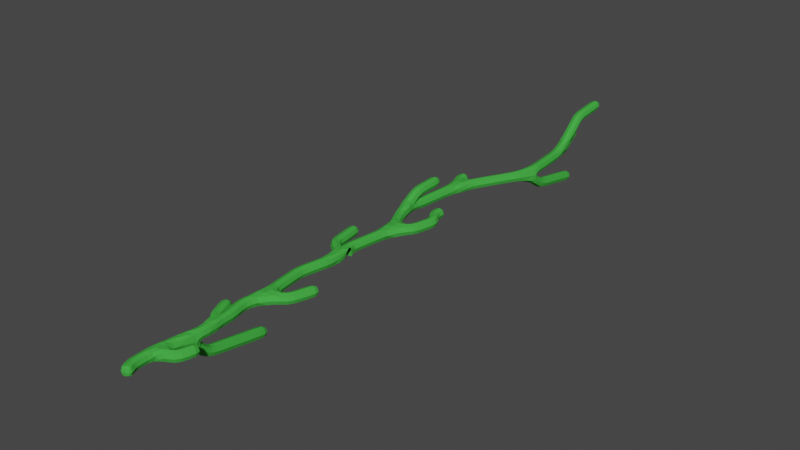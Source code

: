 # Source: seagrass2.blend  (saved by Blender 2.82.7; exported with 4.5.12 LTS)
import bpy
from mathutils import Matrix  # noqa: F401  (used for matrix-valued properties, if any)

bpy.ops.wm.read_factory_settings(use_empty=True)
scene = bpy.context.scene
scene.name = 'Scene'

# ---- collections
col_collection = bpy.data.collections.new('Collection'); scene.collection.children.link(col_collection)

# ---- materials (node trees are filled in below, after node groups)
mat_material_001 = bpy.data.materials.new('Material.001')
mat_material_001.use_transparent_shadow = False
mat_material_001.diffuse_color = (0.05596, 0.42, 0.05566, 1.0)

# ---- material node trees

# ---- world
world_world = bpy.data.worlds.new('World'); scene.world = world_world
world_world.use_nodes = True; world_world.node_tree.nodes.clear()
_N = world_world.node_tree.nodes; _L = world_world.node_tree.links
n0 = _N.new('ShaderNodeOutputWorld'); n0.name = 'World Output'; n0.location = (300, 300)
n1 = _N.new('ShaderNodeBackground'); n1.name = 'Background'; n1.location = (10, 300)
n1.inputs[0].default_value = (0.05088, 0.05088, 0.05088, 1.0)
_L.new(n1.outputs[0], n0.inputs[0])
n0.is_active_output = True
world_world.color = (0.05088, 0.05088, 0.05088)
world_world.use_sun_shadow = False
world_world.sun_shadow_jitter_overblur = 0.0

# ---- meshes
me_vert_001 = bpy.data.meshes.new('Vert.001')
me_vert_001.from_pydata([(-0.1405, 0.002343, 0.125), (-0.1405, 0.002343, -0.125), (0.08381, 0.1128, -0.125), (0.08381, 0.1128, 0.125), (-0.3708, 0.4398, 0.1667), (-0.3708, 0.4398, -0.1667), (-0.05027, 0.5224, -0.1667), (-0.05027, 0.5224, 0.1667), (-0.3813, 5.505, 0.1667), (-0.3813, 5.505, -0.1667), (-0.05076, 5.509, -0.1667), (-0.05076, 5.509, 0.1667), (-0.4673, 8.513, 0.1667), (-0.4673, 8.513, -0.1667), (-0.1356, 8.5, -0.1667), (-0.1356, 8.5, 0.1667), (-0.3378, 11.04, 0.1667), (-0.35, 10.95, -0.25), (0.05038, 11.08, -0.25), (0.06883, 11.03, 0.1667), (0.0607, 27.29, 0.125), (0.0607, 27.29, -0.125), (0.2967, 27.37, -0.125), (0.2967, 27.37, 0.125), (0.6076, 1.633, -0.1667), (0.6076, 1.633, 0.1667), (0.3856, 1.858, 0.1667), (0.3856, 1.858, -0.1667), (0.8528, 2.445, -0.125), (0.8528, 2.445, 0.125), (0.6091, 2.501, 0.125), (0.6091, 2.501, -0.125), (-0.4548, 4.173, 0.1667), (-0.4548, 4.173, -0.1667), (-0.1766, 4.373, -0.1667), (-0.1766, 4.373, 0.1667), (-0.8425, 5.154, 0.125), (-0.8425, 5.154, -0.125), (-0.6104, 5.247, -0.125), (-0.6104, 5.247, 0.125), (0.8346, 6.741, -0.1667), (0.8346, 6.741, 0.1667), (0.5775, 6.947, 0.1667), (0.5775, 6.947, -0.1667), (1.22, 7.916, -0.125), (1.22, 7.916, 0.125), (0.9807, 7.988, 0.125), (0.9807, 7.988, -0.125), (-0.9614, 11.06, 0.1667), (-0.9614, 11.06, -0.1667), (-0.6765, 11.22, -0.1667), (-0.6765, 11.22, 0.1667), (-1.187, 12.53, 0.125), (-1.187, 12.53, -0.125), (-0.9396, 12.56, -0.125), (-0.9396, 12.56, 0.125), (0.8483, 13.99, -0.1667), (0.8483, 13.99, 0.1667), (0.5541, 14.16, 0.1667), (0.5541, 14.16, -0.1667), (1.107, 15.12, -0.1667), (1.107, 15.12, 0.1667), (0.7866, 15.06, 0.1667), (0.7866, 15.06, -0.1667), (-0.8055, 19.06, 0.1667), (-0.8055, 19.06, -0.1667), (-0.4917, 19.17, -0.1667), (-0.4917, 19.17, 0.1667), (0.8429, 15.67, -0.1667), (0.8429, 15.67, 0.1667), (0.5275, 15.57, 0.1667), (0.5275, 15.57, -0.1667), (-0.8037, 19.55, 0.125), (-0.8037, 19.55, -0.125), (-0.5537, 19.55, -0.125), (-0.5537, 19.55, 0.125), (0.7789, 16.07, -0.125), (0.7789, 16.07, 0.125), (0.5289, 16.06, 0.125), (0.5289, 16.06, -0.125), (1.138, 22.64, -0.9136), (1.472, 22.64, -0.9136), (1.472, 22.77, -0.6111), (1.138, 22.77, -0.6111), (1.18, 25.12, -1.372), (1.43, 25.12, -1.372), (1.43, 25.17, -1.126), (1.18, 25.17, -1.126), (1.197, 26.22, 1.423), (0.8634, 26.22, 1.423), (0.8634, 26.35, 1.126), (1.197, 26.35, 1.126), (1.155, 27.93, 1.612), (0.905, 27.93, 1.612), (0.905, 27.95, 1.363), (1.155, 27.95, 1.363), (-0.5166, 16.15, 0.6795), (-0.8499, 16.15, 0.6795), (-0.8499, 16.23, 0.3602), (-0.5166, 16.23, 0.3602), (-0.5582, 17.47, 0.7067), (-0.8082, 17.47, 0.7067), (-0.8082, 17.48, 0.4568), (-0.5582, 17.48, 0.4568), (-0.2163, 3.452, -1.056), (0.1171, 3.452, -1.056), (0.1171, 3.606, -0.7671), (-0.2163, 3.606, -0.7671), (-0.1746, 6.245, -1.564), (0.07542, 6.245, -1.564), (0.07542, 6.288, -1.318), (-0.1746, 6.288, -1.318), (-0.2648, 0.1619, 0.1667), (-0.2648, 0.1619, -0.1667), (0.03817, 0.2985, -0.1667), (0.03817, 0.2985, 0.1667), (-0.4088, 0.8012, 0.1667), (-0.4088, 0.8012, -0.1667), (-0.07756, 0.828, -0.1667), (-0.07756, 0.828, 0.1667), (-0.3936, 1.263, 0.19), (-0.4232, 1.216, -0.1667), (-0.03879, 1.252, -0.1905), (-0.03596, 1.213, 0.1967), (0.06597, 1.795, -0.2045), (0.03405, 1.766, 0.2143), (-0.367, 1.86, 0.1667), (-0.3483, 1.809, -0.19), (0.03118, 2.26, -0.2332), (0.05704, 2.247, 0.16), (-0.2528, 2.375, 0.1911), (-0.3077, 2.352, -0.2078), (0.1803, 3.072, -0.2184), (0.167, 2.886, 0.1569), (-0.1707, 2.992, 0.1726), (-0.2225, 3.028, -0.2121), (0.2183, 3.467, -0.1593), (0.2032, 3.517, 0.1911), (-0.1326, 3.517, 0.1911), (-0.1183, 3.563, -0.2005), (-0.1269, 4.134, 0.2143), (-0.1457, 4.172, -0.2045), (0.1212, 4.154, -0.19), (0.1439, 4.21, 0.1667), (-0.2149, 4.635, 0.1667), (-0.2149, 4.635, -0.1667), (0.09635, 4.708, -0.1667), (0.09635, 4.708, 0.1667), (-0.3116, 5.057, 0.1667), (-0.3116, 5.057, -0.1667), (0.0141, 5.122, -0.1667), (0.0141, 5.122, 0.1667), (-0.3385, 6.009, 0.1667), (-0.3385, 6.009, -0.1667), (0.04601, 6.024, -0.2045), (0.02382, 5.982, 0.19), (-0.238, 6.654, 0.2045), (-0.275, 6.656, -0.19), (0.1808, 6.766, -0.2045), (0.1895, 6.837, 0.19), (-0.3327, 7.2, 0.1667), (-0.3327, 7.2, -0.1667), (0.003529, 7.24, -0.1667), (0.00353, 7.24, 0.1667), (-0.3864, 7.627, 0.1667), (-0.3864, 7.627, -0.1667), (-0.05559, 7.668, -0.1667), (-0.05559, 7.668, 0.1667), (-0.439, 8.058, 0.1667), (-0.439, 8.058, -0.1667), (-0.1078, 8.09, -0.1667), (-0.1078, 8.09, 0.1667), (-0.3959, 8.993, 0.1667), (-0.3959, 8.993, -0.1667), (-0.0681, 8.936, -0.1667), (-0.0681, 8.936, 0.1667), (-0.3015, 9.461, 0.1667), (-0.3015, 9.461, -0.1667), (0.02523, 9.395, -0.1667), (0.02523, 9.395, 0.1667), (-0.2184, 10.06, 0.2045), (-0.2431, 9.935, -0.1667), (0.08884, 10.0, -0.2045), (0.1066, 9.92, 0.1667), (-0.3693, 10.5, 0.1667), (-0.3147, 10.44, -0.19), (0.1204, 10.58, -0.1389), (0.1187, 10.79, 0.1667), (-0.2955, 11.55, 0.1667), (-0.2955, 11.55, -0.1667), (0.03482, 11.51, -0.1667), (0.03482, 11.51, 0.1667), (-0.2274, 12.03, 0.1667), (-0.2274, 12.03, -0.1667), (0.1027, 11.99, -0.1667), (0.1027, 11.99, 0.1667), (-0.1594, 12.51, 0.1667), (-0.1594, 12.51, -0.1667), (0.1707, 12.47, -0.1667), (0.1707, 12.47, 0.1667), (-0.129, 13.03, 0.1667), (-0.129, 13.03, -0.1667), (0.2483, 13.08, -0.2045), (0.2352, 13.03, 0.19), (-0.1515, 13.69, 0.2045), (-0.1923, 13.68, -0.19), (0.2179, 13.9, -0.2045), (0.2098, 13.98, 0.19), (-0.4192, 14.22, 0.1667), (-0.4192, 14.22, -0.1667), (-0.1138, 14.37, -0.1667), (-0.1138, 14.37, 0.1667), (-0.6289, 14.7, 0.1909), (-0.6262, 14.73, -0.1477), (-0.3198, 14.86, -0.1519), (-0.3165, 14.9, 0.2085), (-0.4506, 15.56, -0.1077), (-0.4232, 15.58, 0.1935), (-0.8281, 15.68, 0.1828), (-0.816, 15.55, -0.06776), (-0.424, 16.11, -0.1519), (-0.4213, 16.11, 0.1696), (-0.7531, 16.14, 0.1696), (-0.7558, 16.14, -0.1519), (-0.3723, 16.61, -0.1667), (-0.3723, 16.61, 0.1667), (-0.7041, 16.64, 0.1667), (-0.7041, 16.64, -0.1667), (-0.324, 17.1, -0.1667), (-0.324, 17.1, 0.1667), (-0.6557, 17.13, 0.1667), (-0.6557, 17.13, -0.1667), (-0.2756, 17.59, -0.1667), (-0.2756, 17.59, 0.1667), (-0.6074, 17.62, 0.1667), (-0.6074, 17.62, -0.1667), (-0.1556, 18.18, -0.15), (-0.2023, 18.2, 0.1967), (-0.5827, 18.14, 0.1667), (-0.5361, 18.24, -0.2045), (-0.0006631, 18.83, -0.1967), (0.04578, 18.82, 0.15), (-0.296, 19.01, 0.2045), (-0.3274, 19.02, -0.2045), (0.2735, 19.38, -0.1667), (0.2735, 19.38, 0.1667), (-0.0179, 19.53, 0.1667), (-0.0179, 19.53, -0.1667), (0.5088, 19.82, -0.1667), (0.5088, 19.82, 0.1667), (0.2157, 19.98, 0.1667), (0.2157, 19.98, -0.1667), (0.7445, 20.25, -0.1667), (0.7445, 20.25, 0.1667), (0.4514, 20.41, 0.1667), (0.4514, 20.41, -0.1667), (0.9802, 20.69, -0.1667), (0.9802, 20.69, 0.1667), (0.6871, 20.85, 0.1667), (0.6871, 20.85, -0.1667), (1.218, 21.18, -0.1964), (1.214, 21.21, 0.1607), (0.9135, 21.34, 0.1692), (0.9166, 21.38, -0.2048), (1.066, 22.03, 0.177), (1.063, 22.1, -0.1751), (1.47, 22.2, -0.1783), (1.43, 22.03, 0.1328), (1.061, 22.55, 0.1692), (1.063, 22.56, -0.1538), (1.395, 22.58, -0.1538), (1.393, 22.58, 0.1692), (1.021, 23.02, 0.1667), (1.021, 23.02, -0.1667), (1.353, 23.05, -0.1667), (1.353, 23.05, 0.1667), (0.9818, 23.48, 0.1667), (0.9818, 23.48, -0.1667), (1.314, 23.51, -0.1667), (1.314, 23.51, 0.1667), (0.9425, 23.95, 0.1667), (0.9425, 23.95, -0.1667), (1.275, 23.98, -0.1667), (1.275, 23.98, 0.1667), (0.8994, 24.45, 0.2029), (0.8837, 24.47, -0.1594), (1.238, 24.55, -0.1217), (1.236, 24.46, 0.2145), (0.7536, 25.39, 0.2249), (0.7237, 25.2, -0.1251), (1.055, 25.31, -0.165), (1.125, 25.43, 0.2168), (0.5863, 25.7, 0.1597), (0.5785, 25.69, -0.168), (0.8935, 25.8, -0.168), (0.9021, 25.8, 0.1597), (0.4285, 26.11, 0.1667), (0.4285, 26.11, -0.1667), (0.7432, 26.22, -0.1667), (0.7432, 26.22, 0.1667), (0.2805, 26.53, 0.1667), (0.2805, 26.53, -0.1667), (0.5951, 26.64, -0.1667), (0.5951, 26.64, 0.1667), (0.1324, 26.95, 0.1667), (0.1324, 26.95, -0.1667), (0.447, 27.06, -0.1667), (0.447, 27.06, 0.1667), (0.2257, 1.428, -0.1759), (0.1961, 1.392, 0.15), (0.8082, 2.084, -0.1667), (0.8082, 2.084, 0.1667), (0.4988, 2.186, 0.1667), (0.4988, 2.186, -0.1667), (-0.2219, 3.848, 0.1667), (-0.2219, 3.848, -0.1667), (-0.6338, 4.524, 0.1667), (-0.6338, 4.524, -0.1667), (-0.3313, 4.661, -0.1667), (-0.3313, 4.661, 0.1667), (-0.7766, 4.878, 0.1667), (-0.7766, 4.878, -0.1667), (-0.4672, 5.002, -0.1667), (-0.4672, 5.002, 0.1667), (0.4456, 6.407, -0.1667), (0.3738, 6.434, 0.19), (1.037, 7.168, -0.1667), (1.037, 7.168, 0.1667), (0.7278, 7.283, 0.1667), (0.7278, 7.283, -0.1667), (1.167, 7.593, -0.1667), (1.167, 7.593, 0.1667), (0.8474, 7.688, 0.1667), (0.8474, 7.688, -0.1667), (-0.09564, 10.75, -0.1667), (-0.157, 10.72, 0.2045), (-0.6633, 10.76, 0.1667), (-0.6633, 10.76, -0.1667), (-0.4422, 10.99, -0.1667), (-0.4422, 10.99, 0.1667), (-1.076, 11.47, 0.1667), (-1.076, 11.47, -0.1667), (-0.7528, 11.53, -0.1667), (-0.7528, 11.53, 0.1667), (-1.134, 11.86, 0.1667), (-1.134, 11.86, -0.1667), (-0.8037, 11.9, -0.1667), (-0.8037, 11.9, 0.1667), (-1.188, 12.24, 0.1667), (-1.188, 12.24, -0.1667), (-0.8578, 12.28, -0.1667), (-0.8578, 12.28, 0.1667), (0.5716, 13.6, -0.1667), (0.5004, 13.61, 0.19), (0.9833, 14.37, -0.1667), (0.9833, 14.37, 0.1667), (0.6643, 14.46, 0.1667), (0.6643, 14.46, -0.1667), (1.068, 14.73, -0.1667), (1.068, 14.73, 0.1667), (0.7432, 14.79, 0.1667), (0.7432, 14.79, -0.1667), (-0.6673, 18.71, 0.1667), (-0.6788, 18.73, -0.1667), (0.9707, 15.44, -0.1667), (0.9707, 15.44, 0.1667), (0.6753, 15.29, 0.1667), (0.6753, 15.29, -0.1667), (-0.8424, 19.35, 0.1667), (-0.8424, 19.35, -0.1667), (-0.5113, 19.37, -0.1667), (-0.5113, 19.37, 0.1667), (0.8212, 15.88, -0.1667), (0.8212, 15.88, 0.1667), (0.4902, 15.87, 0.1667), (0.4902, 15.87, -0.1667), (1.104, 21.86, -0.4286), (1.459, 21.85, -0.3639), (1.138, 22.25, -0.6679), (1.471, 22.25, -0.6679), (1.469, 22.44, -0.4051), (1.136, 22.43, -0.4051), (1.138, 23.08, -1.034), (1.472, 23.08, -1.034), (1.472, 23.16, -0.7105), (1.138, 23.16, -0.7105), (1.138, 23.52, -1.116), (1.472, 23.52, -1.116), (1.472, 23.58, -0.788), (1.138, 23.58, -0.788), (1.138, 23.94, -1.195), (1.472, 23.94, -1.195), (1.472, 24.0, -0.8673), (1.138, 24.0, -0.8673), (1.138, 24.37, -1.274), (1.472, 24.37, -1.274), (1.472, 24.43, -0.9466), (1.138, 24.43, -0.9466), (1.138, 24.79, -1.354), (1.472, 24.79, -1.354), (1.472, 24.86, -1.026), (1.138, 24.86, -1.026), (1.218, 25.03, 0.4094), (0.8274, 25.07, 0.409), (1.194, 25.47, 0.7825), (0.8615, 25.46, 0.7825), (0.8537, 25.69, 0.5478), (1.186, 25.69, 0.5478), (1.197, 25.82, 1.117), (0.8634, 25.82, 1.117), (0.8634, 26.03, 0.8661), (1.197, 26.03, 0.8661), (1.197, 26.69, 1.529), (0.8634, 26.69, 1.529), (0.8634, 26.74, 1.203), (1.197, 26.74, 1.203), (1.197, 27.14, 1.576), (0.8634, 27.14, 1.576), (0.8634, 27.18, 1.244), (1.197, 27.18, 1.244), (1.197, 27.59, 1.62), (0.8634, 27.59, 1.62), (0.8634, 27.62, 1.288), (1.197, 27.62, 1.288), (-0.482, 15.32, 0.3468), (-0.8395, 15.33, 0.3031), (-0.5159, 15.75, 0.5118), (-0.8492, 15.75, 0.5118), (-0.8465, 15.9, 0.2015), (-0.5133, 15.9, 0.2015), (-0.5166, 16.63, 0.7261), (-0.8499, 16.63, 0.7261), (-0.8499, 16.65, 0.3947), (-0.5166, 16.65, 0.3947), (-0.5166, 17.11, 0.7392), (-0.8499, 17.11, 0.7392), (-0.8499, 17.12, 0.406), (-0.5166, 17.12, 0.406), (-0.2107, 2.694, -0.4509), (0.1466, 2.746, -0.396), (-0.2153, 3.081, -0.7558), (0.118, 3.08, -0.7558), (0.1215, 3.302, -0.5202), (-0.2115, 3.305, -0.5202), (-0.2163, 3.943, -1.197), (0.1171, 3.943, -1.197), (0.1171, 4.018, -0.8743), (-0.2163, 4.018, -0.8743), (-0.2163, 4.433, -1.285), (0.1171, 4.433, -1.285), (0.1171, 4.491, -0.9567), (-0.2163, 4.491, -0.9567), (-0.2163, 4.914, -1.37), (0.1171, 4.914, -1.37), (0.1171, 4.972, -1.042), (-0.2163, 4.972, -1.042), (-0.2163, 5.395, -1.456), (0.1171, 5.395, -1.456), (0.1171, 5.453, -1.127), (-0.2163, 5.453, -1.127), (-0.2163, 5.876, -1.541), (0.1171, 5.876, -1.541), (0.1171, 5.935, -1.213), (-0.2163, 5.935, -1.213), (-0.2524, 10.68, 0.1667), (-0.3314, 10.65, -0.25), (0.1611, 10.79, -0.25), (0.1426, 10.84, 0.25), (0.0009423, 4.22, 0.1667), (0.0009422, 4.22, -0.1667), (-0.2421, 3.958, -0.1667), (-0.2421, 3.958, 0.1667), (-0.4967, 15.63, 0.04725), (-0.8295, 15.64, 0.04725), (-0.8458, 15.47, 0.3563), (-0.5126, 15.46, 0.3563), (-0.2315, 2.698, 0.1734), (0.1068, 2.498, -0.2885), (-0.1556, 1.848, -0.239), (0.07501, 1.321, 0.1878), (0.00463, 1.158, 0.0242), (0.08819, 1.279, -0.003809), (-0.218, 1.198, 0.238), (-0.03036, 2.703, -0.4949), (-0.00414, 1.538, -0.2418), (0.1734, 1.572, -0.2359), (0.09862, 1.347, -0.1893), (-0.4148, 1.502, -0.1692), (-0.2201, 1.539, -0.2399), (-0.2697, 1.206, -0.2339), (-0.4236, 1.855, -0.0025), (-0.2075, 1.848, 0.2356), (-0.01318, 1.457, 0.2425), (-0.2154, 1.512, 0.2416), (0.168, 1.565, 0.2353), (-0.8437, 15.41, 0.3427), (-0.476, 1.229, 0.0025), (-0.4065, 1.575, 0.1692), (-0.08892, 2.461, -0.3644), (0.2427, 1.374, -0.02572), (-0.05153, 2.624, 0.2352), (-0.01435, 2.981, 0.2321), (-0.2403, 2.995, 0.01111), (0.1881, 4.202, -0.0025), (-0.2008, 3.719, -0.1701), (0.1097, 2.236, -0.02333), (-0.8213, 15.61, 0.1135), (0.1182, 2.526, 0.1498), (-0.1527, 2.244, -0.2663), (-0.1432, 3.885, -0.2418), (-0.3445, 2.354, 0.001737), (0.2072, 2.926, -0.3185), (-0.1856, 3.975, -0.2348), (-0.3045, 2.677, -0.1831), (-0.5073, 15.4, 0.3465), (-0.279, 2.863, -0.3704), (-0.2704, 2.525, -0.3342), (0.2398, 3.017, -0.03722), (-0.09207, 2.27, 0.2326), (0.2032, 2.764, -0.1116), (-0.4813, 15.58, 0.1157), (0.1966, 3.793, -0.1682), (-0.1206, 4.089, -0.2292), (-0.1792, 3.475, 0.002687), (0.1318, 10.63, -0.01993), (0.03861, 3.461, 0.2379), (-0.2877, 3.909, 3.926e-07), (-0.03008, 4.211, -0.239), (-0.1283, 3.79, 0.2416), (0.04983, 3.816, 0.2416), (-0.2351, 3.802, 3.428e-07), (-0.2013, 3.714, 0.1693), (0.01676, 3.854, -0.2403), (-0.1842, 3.97, 0.2356), (-0.1206, 4.089, 0.2292), (0.07161, 3.472, -0.2266), (-0.1468, 4.262, 0.0008193), (0.0206, 4.205, 0.2356), (0.1952, 3.875, 0.1693), (0.2722, 3.474, 0.006905), (-0.07764, 6.747, -0.239), (0.202, 6.202, 0.1717), (0.04651, 4.269, 3.414e-07), (0.4675, 6.355, 0.002501), (-0.09984, 6.294, 0.239), (0.06974, 6.522, 0.2407), (0.1153, 6.401, -0.2421), (0.3569, 6.553, -0.2348), (0.2643, 6.21, -0.1705), (-0.3926, 6.03, 7.078e-07), (-0.2982, 9.965, 0.003859), (-0.1877, 5.968, 0.2334), (-0.3547, 6.697, 0.001359), (-0.0359, 6.801, 0.239), (-0.3232, 6.32, -0.1692), (-0.1282, 6.341, -0.2407), (-0.1863, 5.972, -0.2348), (0.3079, 6.647, 0.2376), (-0.3204, 6.319, 0.1705), (-0.2182, 3.913, -0.1667), (-0.2673, 10.18, -0.1692), (0.1158, 5.921, -0.001358), (0.1212, 10.28, 0.1661), (-0.05657, 4.181, -0.1705), (-0.108, 10.22, -0.2407), (-0.09294, 9.903, -0.2348), (-0.02334, 10.68, 0.2382), (-0.1735, 10.43, 0.2421), (-0.04027, 10.36, 0.2382), (0.05753, 10.67, -0.1797), (0.1397, 10.35, -0.1656), (0.01355, 10.4, -0.2371), (-0.3942, 10.46, -0.002499), (-0.2998, 10.3, 0.1705), (0.02832, 10.79, 9.142e-07), (0.005858, 13.89, 0.239), (-0.2837, 10.61, 0.2348), (-0.2784, 13.71, 0.001359), (0.1611, 9.929, -0.003857), (-0.2273, 10.6, -0.2351), (-0.03988, 9.933, 0.2348), (-0.178, 10.79, 0.002123), (-0.2182, 3.913, 0.1667), (0.3796, 13.32, 0.1717), (-0.05549, 4.178, 0.1713), (0.6071, 13.55, 0.002501), (0.0604, 13.34, 0.239), (0.1861, 13.63, 0.2407), (0.2414, 13.5, -0.2421), (0.4467, 13.73, -0.2348), (0.4363, 13.34, -0.1705), (-0.1856, 13.05, 1.277e-06), (0.02721, 13.0, -0.2348), (0.02674, 27.3, 2.537e-06), (-0.7261, 15.12, -0.1099), (-0.02678, 13.82, -0.239), (-0.1657, 13.34, -0.1692), (0.01873, 13.38, -0.2407), (0.381, 13.82, 0.2376), (-0.1625, 13.34, 0.1705), (-0.3215, 10.65, -0.01042), (-0.8694, 15.39, 0.1212), (0.02667, 12.99, 0.2334), (0.3356, 12.98, -0.001357), (-0.3403, 15.24, 0.1954), (-0.2593, 14.89, 0.01289), (-0.6202, 15.56, -0.1581), (-0.4023, 15.2, -0.1243), (-0.08453, 10.75, 0.2396), (-0.4759, 14.77, 0.2578), (-0.4212, 15.13, 0.309), (0.8566, 21.37, 0.00241), (-0.6303, 15.7, 0.1856), (-0.3806, 15.56, 0.03774), (-0.6848, 14.7, 0.02161), (-0.7353, 15.03, 0.2418), (-0.8947, 15.52, 0.2392), (-0.6514, 15.27, 0.3654), (-0.1712, 10.69, 0.1705), (-0.473, 14.8, -0.2117), (-0.8762, 15.68, 0.08013), (1.484, 21.87, -0.09946), (-0.4073, 15.42, 0.2816), (-0.5474, 18.84, -0.2348), (-0.06914, 18.51, 0.1878), (-0.1345, 18.11, 0.02801), (-0.02418, 18.49, 1.878e-06), (-0.4156, 18.15, 0.2338), (-0.6411, 18.15, -0.003857), (1.506, 22.16, -0.02181), (-0.3426, 18.13, -0.2345), (-0.2592, 18.53, -0.2417), (-0.07567, 18.5, -0.1878), (-0.2241, 10.67, -0.2396), (-0.6334, 18.49, -0.1705), (-0.4363, 18.64, -0.2421), (0.1535, 10.79, 0.2396), (-0.2612, 18.59, 0.2417), (-0.5153, 18.81, 0.2348), (-0.07984, 18.95, 0.2345), (-0.6106, 18.44, 0.1667), (1.527, 22.05, -0.2788), (0.0993, 18.87, -0.02801), (-0.1338, 18.96, -0.2394), (-0.7229, 18.68, 1.681e-06), (1.007, 21.69, 0.1741), (1.034, 21.62, -0.3309), (0.96, 21.73, -0.1654), (1.038, 21.96, -0.3316), (1.325, 21.6, 0.1492), (1.231, 22.03, 0.2282), (0.1706, 27.35, -0.1524), (-0.9, 15.56, 0.2018), (1.069, 21.24, -0.266), (0.3144, 27.4, 2.424e-06), (1.339, 21.51, -0.2618), (1.272, 21.17, -0.01786), (0.1706, 27.35, 0.1524), (0.8296, 24.46, 0.02173), (0.1146, 0.1123, -3.517e-08), (1.269, 21.81, -0.4554), (1.006, 22.05, 0.02562), (1.063, 21.28, 0.2287), (0.8206, 24.83, -0.1453), (0.7508, 25.26, 0.3312), (-0.6822, 15.43, 0.4143), (-0.02213, 0.04494, -0.1524), (1.228, 25.24, 0.3076), (1.268, 24.82, 0.1238), (0.8705, 24.75, 0.2825), (0.7401, 25.07, 0.1221), (1.142, 24.95, -0.1487), (1.136, 25.37, 0.009392), (1.22, 24.72, 0.3073), (-0.1588, -0.02237, 4.545e-08), (1.069, 24.46, 0.2723), (-0.02213, 0.04494, 0.1524), (0.8888, 25.24, -0.2259), (1.301, 24.46, 0.05718), (-0.4423, 15.54, 0.2018), (1.048, 24.5, -0.2249), (1.034, 25.02, 0.4987), (-0.6601, 15.67, -0.0107), (0.677, 25.31, 0.04389), (0.7366, 2.498, -0.1524), (0.5881, 2.532, 2.095e-07), (0.7366, 2.498, 0.1524), (0.8851, 2.464, 2.504e-07), (-0.7341, 5.22, 0.1524), (-0.5926, 5.277, 4.539e-07), (-0.7341, 5.22, -0.1524), (-0.8755, 5.163, 5.003e-07), (1.107, 7.974, -0.1524), (0.9613, 8.018, 6.977e-07), (1.107, 7.974, 0.1524), (1.253, 7.931, 7.407e-07), (-1.066, 12.56, 0.1524), (-0.9155, 12.59, 1.111e-06), (-1.066, 12.56, -0.1524), (-1.217, 12.54, 1.159e-06), (-0.6788, 19.57, 0.1524), (-0.5264, 19.57, 1.735e-06), (-0.6788, 19.57, -0.1524), (-0.8312, 19.56, 1.806e-06), (0.6537, 16.08, -0.1524), (0.5014, 16.08, 1.433e-06), (0.6537, 16.08, 0.1524), (0.8061, 16.08, 1.495e-06), (1.153, 25.17, -1.254), (1.305, 25.2, -1.104), (1.457, 25.17, -1.254), (1.305, 25.14, -1.403), (1.182, 27.96, 1.49), (1.03, 27.98, 1.338), (0.8776, 27.96, 1.49), (1.03, 27.95, 1.641), (-0.5308, 17.5, 0.5824), (-0.6832, 17.5, 0.4301), (-0.8356, 17.5, 0.5824), (-0.6832, 17.5, 0.7348), (-0.202, 6.293, -1.445), (-0.04958, 6.319, -1.295), (0.1028, 6.293, -1.445), (-0.04958, 6.266, -1.595), (-0.2036, 0.0526, 0.1595), (-0.3217, 0.1363, 8.729e-08), (-0.2036, 0.0526, -0.1595), (-0.1133, 0.2302, -0.2292), (0.08312, 0.1922, -0.1595), (0.09499, 0.3241, -4.036e-08), (0.08312, 0.1922, 0.1595), (-0.1133, 0.2302, 0.2292), (-0.3236, 0.291, 0.1667), (-0.4309, 0.4243, 1.083e-07), (-0.3236, 0.291, -0.1667), (-0.2105, 0.4811, -0.2292), (-0.01242, 0.4048, -0.1667), (0.009831, 0.5378, -1.984e-08), (-0.01242, 0.4048, 0.1667), (-0.2105, 0.4811, 0.2292), (-0.3966, 0.6148, 0.1667), (-0.471, 0.7962, 1.333e-07), (-0.3966, 0.6148, -0.1667), (-0.2432, 0.8146, -0.2292), (-0.06923, 0.6654, -0.1667), (-0.01545, 0.833, 1.388e-08), (-0.06923, 0.6654, 0.1667), (-0.2432, 0.8146, 0.2292), (-0.4147, 0.993, 0.1692), (-0.4175, 0.9901, -0.1667), (-0.0799, 1.005, -0.1691), (-0.07874, 1.003, 0.1701), (0.01779, 2.027, -0.1775), (0.01738, 2.025, 0.1705), (0.1124, 1.878, 0.0008191), (-0.3218, 2.094, 0.1693), (-0.3255, 2.088, -0.1735), (0.2002, 3.224, -0.1537), (0.2069, 3.198, 0.1721), (-0.1259, 3.243, 0.1734), (-0.1379, 3.259, -0.1564), (-0.008301, 3.138, -0.2424), (-0.1713, 4.421, 0.1713), (-0.2733, 4.622, 5.562e-07), (-0.1735, 4.424, -0.1705), (-0.05928, 4.672, -0.2292), (0.1126, 4.479, -0.1692), (0.1547, 4.722, 2.912e-07), (0.1153, 4.483, 0.1667), (-0.05928, 4.672, 0.2292), (-0.2618, 4.844, 0.1667), (-0.3727, 5.045, 5.936e-07), (-0.2618, 4.844, -0.1667), (-0.1488, 5.09, -0.2292), (0.061, 4.92, -0.1667), (0.07516, 5.134, 3.367e-07), (0.061, 4.92, 0.1667), (-0.1488, 5.09, 0.2292), (-0.3587, 5.277, 0.1667), (-0.4433, 5.504, 6.353e-07), (-0.3587, 5.277, -0.1667), (-0.216, 5.507, -0.2292), (-0.03006, 5.317, -0.1667), (0.01122, 5.51, 3.783e-07), (-0.03006, 5.317, 0.1667), (-0.216, 5.507, 0.2292), (-0.365, 5.742, 0.1667), (-0.365, 5.742, -0.1667), (-0.02928, 5.714, -0.1705), (-0.03129, 5.711, 0.1692), (-0.3013, 6.977, 0.1705), (-0.3957, 7.193, 9.005e-07), (-0.3044, 6.976, -0.1692), (-0.1646, 7.22, -0.2292), (0.05259, 7.023, -0.1705), (0.06657, 7.248, 4.25e-07), (0.05411, 7.029, 0.1692), (0.2187, 6.893, -0.001358), (-0.1646, 7.22, 0.2292), (-0.3601, 7.414, 0.1667), (-0.4485, 7.619, 9.401e-07), (-0.3601, 7.414, -0.1667), (-0.221, 7.647, -0.2292), (-0.02854, 7.454, -0.1667), (0.006448, 7.675, 4.488e-07), (-0.02854, 7.454, 0.1667), (-0.221, 7.647, 0.2292), (-0.4127, 7.841, 0.1667), (-0.5011, 8.052, 9.829e-07), (-0.4127, 7.841, -0.1667), (-0.2734, 8.074, -0.2292), (-0.08177, 7.88, -0.1667), (-0.04571, 8.096, 4.94e-07), (-0.08177, 7.88, 0.1667), (-0.2734, 8.074, 0.2292), (-0.4625, 8.281, 0.1667), (-0.5295, 8.515, 1.028e-06), (-0.4625, 8.281, -0.1667), (-0.3015, 8.507, -0.2292), (-0.1307, 8.294, -0.1667), (-0.07346, 8.498, 5.251e-07), (-0.1307, 8.294, 0.1667), (-0.3015, 8.507, 0.2292), (-0.4408, 8.752, 0.1667), (-0.4573, 9.004, 1.076e-06), (-0.4408, 8.752, -0.1667), (-0.232, 8.964, -0.2292), (-0.1109, 8.714, -0.1667), (-0.00664, 8.925, 5.681e-07), (-0.1109, 8.714, 0.1667), (-0.232, 8.964, 0.2292), (-0.3485, 9.229, 0.1667), (-0.3627, 9.474, 1.106e-06), (-0.3485, 9.229, -0.1667), (-0.1381, 9.428, -0.2292), (-0.02163, 9.164, -0.1667), (0.08649, 9.383, 6.041e-07), (-0.02163, 9.164, 0.1667), (-0.1381, 9.428, 0.2292), (-0.2567, 9.704, 0.1705), (-0.259, 9.695, -0.1667), (0.06945, 9.639, -0.1705), (0.0706, 9.635, 0.1667), (-0.3134, 10.81, 0.1667), (-0.4032, 11.03, -0.008679), (-0.3886, 10.78, -0.25), (-0.1862, 11.04, -0.25), (0.1057, 10.93, -0.25), (0.05269, 11.07, -0.01042), (0.1057, 10.93, 0.2396), (-0.1629, 11.06, 0.2309), (-0.3265, 11.29, 0.1667), (-0.3574, 11.55, 1.142e-06), (-0.3281, 11.29, -0.1736), (-0.1303, 11.53, -0.2292), (0.008004, 11.29, -0.1736), (0.09675, 11.51, 9.489e-07), (0.01012, 11.29, 0.1667), (-0.1303, 11.53, 0.2292), (-0.2614, 11.79, 0.1667), (-0.2892, 12.04, 1.187e-06), (-0.2614, 11.79, -0.1667), (-0.06234, 12.01, -0.2292), (0.0687, 11.75, -0.1667), (0.1646, 11.98, 9.906e-07), (0.0687, 11.75, 0.1667), (-0.06234, 12.01, 0.2292), (-0.1934, 12.27, 0.1667), (-0.2212, 12.52, 1.235e-06), (-0.1934, 12.27, -0.1667), (0.005667, 12.49, -0.2292), (0.1367, 12.23, -0.1667), (0.2326, 12.46, 1.028e-06), (0.1367, 12.23, 0.1667), (0.005667, 12.49, 0.2292), (-0.1301, 12.76, 0.1667), (-0.1301, 12.76, -0.1667), (0.2061, 12.72, -0.1705), (0.2046, 12.72, 0.1692), (-0.3096, 14.0, 0.1705), (-0.4764, 14.2, 1.356e-06), (-0.3126, 14.0, -0.1692), (-0.2665, 14.3, -0.2292), (0.01203, 14.15, -0.1705), (-0.05659, 14.39, 1.24e-06), (0.01211, 14.16, 0.1692), (0.2189, 14.05, -0.001357), (-0.2665, 14.3, 0.2292), (-0.5238, 14.44, 0.1697), (-0.5235, 14.45, -0.1643), (-0.2223, 14.59, -0.1648), (-0.2215, 14.59, 0.1712), (-0.4504, 15.86, -0.1243), (-0.3604, 16.11, 0.008851), (-0.4414, 15.86, 0.1758), (-0.5867, 16.13, 0.2299), (-0.781, 15.9, 0.1755), (-0.8167, 16.15, 0.00885), (-0.7866, 15.88, -0.1203), (-0.5904, 16.13, -0.2122), (-0.3969, 16.36, -0.1648), (-0.3101, 16.6, 1.819e-06), (-0.3966, 16.36, 0.167), (-0.5382, 16.62, 0.2292), (-0.7283, 16.39, 0.167), (-0.7663, 16.64, 1.198e-06), (-0.7287, 16.39, -0.1648), (-0.5382, 16.62, -0.2292), (-0.3482, 16.85, -0.1667), (-0.2618, 17.09, 1.85e-06), (-0.3482, 16.85, 0.1667), (-0.4898, 17.11, 0.2292), (-0.6799, 16.88, 0.1667), (-0.7179, 17.14, 1.242e-06), (-0.6799, 16.88, -0.1667), (-0.4898, 17.11, -0.2292), (-0.2998, 17.34, -0.1667), (-0.2134, 17.58, 1.896e-06), (-0.2998, 17.34, 0.1667), (-0.4415, 17.61, 0.2292), (-0.6315, 17.38, 0.1667), (-0.6696, 17.63, 1.284e-06), (-0.6315, 17.38, -0.1667), (-0.4415, 17.61, -0.2292), (-0.2438, 17.84, -0.1653), (-0.249, 17.85, 0.1701), (-0.5862, 17.87, 0.1667), (-0.5819, 17.88, -0.1705), (0.1534, 19.15, -0.1701), (0.3282, 19.35, 1.831e-06), (0.1582, 19.15, 0.1653), (0.1278, 19.45, 0.2292), (-0.1348, 19.29, 0.1705), (-0.07254, 19.56, 1.71e-06), (-0.1383, 19.29, -0.1705), (-0.2998, 19.14, 1.674e-06), (0.1278, 19.45, -0.2292), (0.391, 19.6, -0.1667), (0.5638, 19.79, 1.865e-06), (0.391, 19.6, 0.1667), (0.3623, 19.9, 0.2292), (0.09812, 19.76, 0.1667), (0.1607, 20.01, 1.745e-06), (0.09812, 19.76, -0.1667), (0.3623, 19.9, -0.2292), (0.6266, 20.03, -0.1667), (0.7994, 20.22, 1.902e-06), (0.6266, 20.03, 0.1667), (0.5979, 20.33, 0.2292), (0.3335, 20.19, 0.1667), (0.3964, 20.44, 1.78e-06), (0.3335, 20.19, -0.1667), (0.5979, 20.33, -0.2292), (0.8623, 20.47, -0.1667), (1.035, 20.66, 1.945e-06), (0.8623, 20.47, 0.1667), (0.8336, 20.77, 0.2292), (0.5692, 20.63, 0.1667), (0.6321, 20.88, 1.832e-06), (0.5692, 20.63, -0.1667), (0.8336, 20.77, -0.2292), (1.098, 20.91, -0.1704), (1.098, 20.92, 0.1659), (0.8038, 21.07, 0.167), (0.8037, 21.07, -0.1708), (1.077, 22.32, 0.1741), (0.9997, 22.55, 0.007736), (1.083, 22.33, -0.1346), (1.23, 22.57, -0.2143), (1.423, 22.36, -0.1358), (1.277, 22.24, -0.1961), (1.456, 22.59, 0.007735), (1.413, 22.34, 0.17), (1.227, 22.57, 0.2298), (1.041, 22.79, 0.167), (0.9588, 23.01, 2.461e-06), (1.041, 22.79, -0.1651), (1.187, 23.03, -0.2292), (1.373, 22.81, -0.1651), (1.416, 23.05, 1.727e-06), (1.373, 22.81, 0.167), (1.187, 23.03, 0.2292), (1.001, 23.25, 0.1667), (0.9195, 23.48, 2.496e-06), (1.001, 23.25, -0.1667), (1.148, 23.5, -0.2292), (1.334, 23.28, -0.1667), (1.376, 23.52, 1.77e-06), (1.334, 23.28, 0.1667), (1.148, 23.5, 0.2292), (0.9622, 23.72, 0.1667), (0.8802, 23.94, 2.54e-06), (0.9622, 23.72, -0.1667), (1.109, 23.96, -0.2292), (1.294, 23.75, -0.1667), (1.337, 23.98, 1.806e-06), (1.294, 23.75, 0.1667), (1.109, 23.96, 0.2292), (0.9224, 24.19, 0.1712), (0.9204, 24.19, -0.1658), (1.255, 24.22, -0.1625), (1.255, 24.21, 0.1727), (0.6772, 25.51, 0.1556), (0.5232, 25.67, -0.004152), (0.6546, 25.47, -0.1663), (0.7344, 25.74, -0.2295), (0.9726, 25.58, -0.1697), (0.9569, 25.82, -0.004153), (1.001, 25.6, 0.1544), (0.7457, 25.75, 0.2212), (0.9329, 25.48, 0.2482), (0.5038, 25.9, 0.1658), (0.3696, 26.09, 2.463e-06), (0.5028, 25.9, -0.1668), (0.5859, 26.16, -0.2292), (0.8175, 26.01, -0.1668), (0.8022, 26.24, 2.287e-06), (0.8185, 26.01, 0.1658), (0.5859, 26.16, 0.2292), (0.3545, 26.32, 0.1667), (0.2215, 26.51, 2.495e-06), (0.3545, 26.32, -0.1667), (0.4378, 26.59, -0.2292), (0.6691, 26.43, -0.1667), (0.6541, 26.66, 2.334e-06), (0.6691, 26.43, 0.1667), (0.4378, 26.59, 0.2292), (0.2065, 26.74, 0.1667), (0.07343, 26.93, 2.546e-06), (0.2065, 26.74, -0.1667), (0.2897, 27.01, -0.2292), (0.5211, 26.85, -0.1667), (0.506, 27.09, 2.371e-06), (0.5211, 26.85, 0.1667), (0.2897, 27.01, 0.2292), (0.06981, 27.16, 0.1595), (0.06981, 27.16, -0.1595), (0.371, 27.26, -0.1595), (0.371, 27.26, 0.1595), (0.416, 1.509, -0.1678), (0.6492, 1.591, 1.745e-07), (0.4133, 1.506, 0.1653), (0.4966, 1.746, 0.2292), (0.2525, 1.79, 0.1713), (0.344, 1.901, 1.539e-07), (0.2547, 1.792, -0.1705), (0.4966, 1.746, -0.2292), (0.7327, 1.839, -0.1667), (0.8662, 2.065, 2.194e-07), (0.7327, 1.839, 0.1667), (0.6535, 2.135, 0.2292), (0.4575, 1.997, 0.1667), (0.4407, 2.206, 1.767e-07), (0.4575, 1.997, -0.1667), (0.6535, 2.135, -0.2292), (0.8564, 2.309, -0.1595), (0.8564, 2.309, 0.1595), (0.5473, 2.384, 0.1595), (0.5473, 2.384, -0.1595), (-0.3346, 4.042, 0.1667), (-0.507, 4.135, 4.191e-07), (-0.3346, 4.042, -0.1667), (-0.3157, 4.273, -0.2292), (-0.06112, 4.281, -0.1667), (-0.1244, 4.41, 3.471e-07), (-0.06112, 4.281, 0.1667), (-0.3157, 4.273, 0.2292), (-0.554, 4.341, 0.1667), (-0.6905, 4.499, 4.426e-07), (-0.554, 4.341, -0.1667), (-0.4825, 4.592, -0.2292), (-0.2648, 4.504, -0.1667), (-0.2745, 4.686, 3.836e-07), (-0.2648, 4.504, 0.1667), (-0.4825, 4.592, 0.2292), (-0.7065, 4.703, 0.1667), (-0.8346, 4.855, 4.775e-07), (-0.7065, 4.703, -0.1667), (-0.6219, 4.94, -0.2292), (-0.398, 4.829, -0.1667), (-0.4092, 5.025, 4.174e-07), (-0.398, 4.829, 0.1667), (-0.6219, 4.94, 0.2292), (-0.8353, 5.044, 0.1595), (-0.8353, 5.044, -0.1595), (-0.5391, 5.162, -0.1595), (-0.5391, 5.162, 0.1595), (0.6494, 6.575, -0.1667), (0.8828, 6.702, 6.495e-07), (0.6429, 6.578, 0.1692), (0.706, 6.844, 0.2292), (0.4193, 6.844, 0.1692), (0.5293, 6.985, 5.827e-07), (0.4197, 6.837, -0.1705), (0.706, 6.844, -0.2292), (0.9573, 6.945, -0.1667), (1.095, 7.147, 6.831e-07), (0.9573, 6.945, 0.1667), (0.8824, 7.226, 0.2292), (0.6699, 7.1, 0.1667), (0.6699, 7.305, 6.267e-07), (0.6699, 7.1, -0.1667), (0.8824, 7.226, -0.2292), (1.104, 7.384, -0.1667), (1.226, 7.575, 7.205e-07), (1.104, 7.384, 0.1667), (1.007, 7.641, 0.2292), (0.7857, 7.482, 0.1667), (0.7875, 7.706, 6.56e-07), (0.7857, 7.482, -0.1667), (1.007, 7.641, -0.2292), (1.218, 7.789, -0.1595), (1.218, 7.789, 0.1595), (0.9126, 7.881, 0.1595), (0.9126, 7.881, -0.1595), (-0.4971, 10.65, 0.1667), (-0.7048, 10.72, 1.017e-06), (-0.4916, 10.64, -0.1692), (-0.5528, 10.87, -0.2292), (-0.2917, 10.87, -0.1667), (-0.4007, 11.03, 9.558e-07), (-0.2971, 10.87, 0.1705), (-0.5528, 10.87, 0.2292), (-0.8294, 10.89, 0.1667), (-1.015, 11.03, 1.045e-06), (-0.8294, 10.89, -0.1667), (-0.8189, 11.14, -0.2292), (-0.5767, 11.1, -0.1667), (-0.623, 11.25, 9.827e-07), (-0.5767, 11.1, 0.1667), (-0.8189, 11.14, 0.2292), (-1.037, 11.26, 0.1667), (-1.137, 11.45, 1.073e-06), (-1.037, 11.26, -0.1667), (-0.9146, 11.5, -0.2292), (-0.7278, 11.36, -0.1667), (-0.6921, 11.54, 1.005e-06), (-0.7278, 11.36, 0.1667), (-0.9146, 11.5, 0.2292), (-1.106, 11.66, 0.1667), (-1.196, 11.85, 1.116e-06), (-1.106, 11.66, -0.1667), (-0.9687, 11.88, -0.2292), (-0.777, 11.71, -0.1667), (-0.7418, 11.91, 1.032e-06), (-0.777, 11.71, 0.1667), (-0.9687, 11.88, 0.2292), (-1.161, 12.05, 0.1667), (-1.25, 12.23, 1.148e-06), (-1.161, 12.05, -0.1667), (-1.023, 12.26, -0.2292), (-0.8307, 12.09, -0.1667), (-0.7959, 12.29, 1.077e-06), (-0.8307, 12.09, 0.1667), (-1.023, 12.26, 0.2292), (-1.206, 12.41, 0.1595), (-1.206, 12.41, -0.1595), (-0.8902, 12.46, -0.1595), (-0.8902, 12.46, 0.1595), (0.7176, 13.81, -0.1667), (0.9035, 13.96, 1.31e-06), (0.711, 13.81, 0.1692), (0.7012, 14.08, 0.2292), (0.4263, 14.03, 0.1692), (0.4989, 14.19, 1.243e-06), (0.4284, 14.03, -0.1705), (0.7012, 14.08, -0.2292), (0.9316, 14.18, -0.1667), (1.043, 14.35, 1.34e-06), (0.9316, 14.18, 0.1667), (0.8238, 14.41, 0.2292), (0.6238, 14.3, 0.1667), (0.6045, 14.47, 1.27e-06), (0.6238, 14.3, -0.1667), (0.8238, 14.41, -0.2292), (1.027, 14.55, -0.1667), (1.129, 14.72, 1.38e-06), (1.027, 14.55, 0.1667), (0.9058, 14.76, 0.2292), (0.7029, 14.62, 0.1667), (0.6823, 14.8, 1.301e-06), (0.7029, 14.62, -0.1667), (0.9058, 14.76, -0.2292), (1.104, 14.93, -0.1667), (1.167, 15.13, 1.409e-06), (1.104, 14.93, 0.1667), (0.9466, 15.09, 0.2292), (0.7789, 14.93, 0.1667), (0.7266, 15.05, 1.315e-06), (0.7789, 14.93, -0.1667), (0.9466, 15.09, -0.2292), (-0.7416, 18.91, 0.1667), (-0.8643, 19.04, 1.79e-06), (-0.7431, 18.91, -0.1667), (-0.6486, 19.11, -0.2292), (-0.4411, 19.08, -0.1705), (-0.4329, 19.18, 1.68e-06), (-0.438, 19.08, 0.1705), (-0.6486, 19.11, 0.2292), (1.053, 15.29, -0.1667), (1.026, 15.46, 1.439e-06), (1.053, 15.29, 0.1667), (0.823, 15.36, 0.2292), (0.7475, 15.18, 0.1667), (0.6199, 15.26, 1.345e-06), (0.7475, 15.18, -0.1667), (0.823, 15.36, -0.2292), (0.8947, 15.56, -0.1667), (0.9021, 15.68, 1.467e-06), (0.8947, 15.56, 0.1667), (0.6852, 15.62, 0.2292), (0.5932, 15.43, 0.1667), (0.4684, 15.56, 1.364e-06), (0.5932, 15.43, -0.1667), (0.6852, 15.62, -0.2292), (-0.8351, 19.21, 0.1667), (-0.9044, 19.35, 1.808e-06), (-0.8351, 19.21, -0.1667), (-0.6769, 19.36, -0.2292), (-0.5097, 19.26, -0.1667), (-0.4493, 19.37, 1.699e-06), (-0.5097, 19.26, 0.1667), (-0.6769, 19.36, 0.2292), (-0.8374, 19.48, 0.1595), (-0.8374, 19.48, -0.1595), (-0.5186, 19.48, -0.1595), (-0.5186, 19.48, 0.1595), (0.8231, 15.77, -0.1667), (0.8833, 15.89, 1.495e-06), (0.8231, 15.77, 0.1667), (0.6557, 15.87, 0.2292), (0.4975, 15.72, 0.1667), (0.4281, 15.86, 1.386e-06), (0.4975, 15.72, -0.1667), (0.6557, 15.87, -0.2292), (0.8139, 16.0, -0.1595), (0.8139, 16.0, 0.1595), (0.4952, 15.99, 0.1595), (0.4952, 15.99, -0.1595), (1.133, 22.06, -0.5403), (1.305, 22.21, -0.7172), (1.469, 22.06, -0.5345), (1.532, 22.34, -0.5365), (1.465, 22.27, -0.3008), (1.302, 22.47, -0.3559), (1.124, 22.26, -0.3017), (1.074, 22.34, -0.5365), (1.138, 22.44, -0.8006), (1.305, 22.62, -0.9703), (1.472, 22.44, -0.8006), (1.534, 22.71, -0.7623), (1.471, 22.6, -0.5155), (1.305, 22.8, -0.5543), (1.138, 22.6, -0.5155), (1.076, 22.71, -0.7623), (1.138, 22.86, -0.9868), (1.305, 23.07, -1.095), (1.472, 22.86, -0.9868), (1.534, 23.12, -0.8725), (1.472, 22.96, -0.6712), (1.305, 23.17, -0.6498), (1.138, 22.96, -0.6712), (1.076, 23.12, -0.8725), (1.138, 23.3, -1.076), (1.305, 23.5, -1.177), (1.472, 23.3, -1.076), (1.534, 23.55, -0.9518), (1.472, 23.37, -0.7485), (1.305, 23.59, -0.7265), (1.138, 23.37, -0.7485), (1.076, 23.55, -0.9518), (1.138, 23.73, -1.155), (1.305, 23.93, -1.256), (1.472, 23.73, -1.155), (1.534, 23.97, -1.031), (1.472, 23.79, -0.8276), (1.305, 24.01, -0.8058), (1.138, 23.79, -0.8276), (1.076, 23.97, -1.031), (1.138, 24.16, -1.235), (1.305, 24.36, -1.336), (1.472, 24.16, -1.235), (1.534, 24.4, -1.11), (1.472, 24.22, -0.9069), (1.305, 24.44, -0.8852), (1.138, 24.22, -0.9069), (1.076, 24.4, -1.11), (1.138, 24.58, -1.314), (1.305, 24.78, -1.415), (1.472, 24.58, -1.314), (1.534, 24.82, -1.19), (1.472, 24.64, -0.9863), (1.305, 24.87, -0.9645), (1.138, 24.64, -0.9863), (1.076, 24.82, -1.19), (1.145, 24.99, -1.384), (1.465, 24.99, -1.384), (1.465, 25.05, -1.07), (1.145, 25.05, -1.07), (1.193, 25.29, 0.6159), (1.03, 25.42, 0.8265), (0.8549, 25.28, 0.6165), (0.7952, 25.57, 0.6651), (0.8278, 25.51, 0.3955), (1.018, 25.73, 0.5038), (1.162, 25.53, 0.3944), (1.252, 25.58, 0.6651), (1.196, 25.64, 0.9472), (1.03, 25.78, 1.164), (0.8631, 25.64, 0.9472), (0.8009, 25.93, 0.9915), (0.8622, 25.87, 0.7063), (1.03, 26.07, 0.8191), (1.195, 25.87, 0.7063), (1.259, 25.93, 0.9915), (1.197, 26.01, 1.287), (1.03, 26.19, 1.478), (0.8634, 26.01, 1.287), (0.8009, 26.29, 1.274), (0.8634, 26.19, 1.015), (1.03, 26.38, 1.07), (1.197, 26.19, 1.015), (1.259, 26.29, 1.274), (1.197, 26.45, 1.496), (1.03, 26.68, 1.591), (0.8634, 26.45, 1.496), (0.8009, 26.71, 1.366), (0.8634, 26.54, 1.18), (1.03, 26.75, 1.141), (1.197, 26.54, 1.18), (1.259, 26.71, 1.366), (1.197, 26.92, 1.554), (1.03, 27.14, 1.638), (0.8634, 26.92, 1.554), (0.8009, 27.16, 1.41), (0.8634, 26.95, 1.223), (1.03, 27.18, 1.182), (1.197, 26.95, 1.223), (1.259, 27.16, 1.41), (1.197, 27.37, 1.598), (1.03, 27.58, 1.682), (0.8634, 27.37, 1.598), (0.8009, 27.6, 1.454), (0.8634, 27.4, 1.266), (1.03, 27.63, 1.226), (1.197, 27.4, 1.266), (1.259, 27.6, 1.454), (1.19, 27.8, 1.634), (0.8705, 27.8, 1.634), (0.8705, 27.83, 1.316), (1.19, 27.83, 1.316), (-0.5145, 15.59, 0.4177), (-0.6831, 15.73, 0.57), (-0.8478, 15.59, 0.4177), (-0.9103, 15.83, 0.3566), (-0.8393, 15.75, 0.09331), (-0.6794, 15.93, 0.1433), (-0.5062, 15.74, 0.09331), (-0.4521, 15.83, 0.3566), (-0.5165, 15.94, 0.6071), (-0.6832, 16.13, 0.7394), (-0.8498, 15.94, 0.6071), (-0.9124, 16.19, 0.5198), (-0.8495, 16.06, 0.2973), (-0.6832, 16.25, 0.3003), (-0.5162, 16.06, 0.2973), (-0.4541, 16.19, 0.5198), (-0.5166, 16.38, 0.7144), (-0.6832, 16.63, 0.7883), (-0.8499, 16.38, 0.7144), (-0.9124, 16.64, 0.5604), (-0.8499, 16.43, 0.3872), (-0.6832, 16.66, 0.3326), (-0.5166, 16.43, 0.3872), (-0.4541, 16.64, 0.5604), (-0.5166, 16.87, 0.733), (-0.6832, 17.11, 0.8017), (-0.8499, 16.87, 0.733), (-0.9124, 17.12, 0.5726), (-0.8499, 16.88, 0.4), (-0.6832, 17.12, 0.3435), (-0.5166, 16.88, 0.4), (-0.4541, 17.12, 0.5726), (-0.5237, 17.34, 0.7378), (-0.8428, 17.34, 0.7378), (-0.8428, 17.34, 0.4188), (-0.5237, 17.34, 0.4188), (-0.2136, 2.915, -0.5982), (-0.04936, 3.039, -0.8), (0.1227, 2.918, -0.5928), (0.1822, 3.19, -0.638), (0.1348, 3.154, -0.3803), (-0.04431, 3.345, -0.476), (-0.2051, 3.158, -0.381), (-0.2759, 3.193, -0.638), (-0.2161, 3.252, -0.9189), (-0.04958, 3.423, -1.111), (0.1172, 3.252, -0.9189), (0.1796, 3.529, -0.9117), (0.1176, 3.448, -0.6564), (-0.04958, 3.635, -0.7128), (-0.2157, 3.449, -0.6564), (-0.2788, 3.529, -0.9117), (-0.2163, 3.689, -1.143), (-0.04958, 3.929, -1.257), (0.1171, 3.689, -1.143), (0.1796, 3.98, -1.036), (0.1171, 3.798, -0.8332), (-0.04958, 4.032, -0.8138), (-0.2163, 3.798, -0.8332), (-0.2788, 3.98, -1.036), (-0.2163, 4.191, -1.242), (-0.04958, 4.422, -1.347), (0.1171, 4.191, -1.242), (0.1796, 4.462, -1.121), (0.1171, 4.251, -0.9145), (-0.04958, 4.502, -0.8952), (-0.2163, 4.251, -0.9145), (-0.2788, 4.462, -1.121), (-0.2163, 4.673, -1.328), (-0.04958, 4.903, -1.432), (0.1171, 4.673, -1.328), (0.1796, 4.943, -1.206), (0.1171, 4.731, -0.9994), (-0.04958, 4.983, -0.9805), (-0.2163, 4.731, -0.9994), (-0.2788, 4.943, -1.206), (-0.2163, 5.154, -1.413), (-0.04958, 5.384, -1.517), (0.1171, 5.154, -1.413), (0.1796, 5.424, -1.291), (0.1171, 5.213, -1.085), (-0.04958, 5.464, -1.066), (-0.2163, 5.213, -1.085), (-0.2788, 5.424, -1.291), (-0.2163, 5.636, -1.498), (-0.04958, 5.865, -1.602), (0.1171, 5.636, -1.498), (0.1796, 5.905, -1.377), (0.1171, 5.694, -1.17), (-0.04958, 5.945, -1.151), (-0.2163, 5.694, -1.17), (-0.2788, 5.905, -1.377), (-0.2091, 6.103, -1.574), (0.1099, 6.103, -1.574), (0.1099, 6.159, -1.26), (-0.2091, 6.159, -1.26), (-0.01142, 3.687, 0.2459), (0.05528, 1.245, 0.0769), (0.2451, 6.371, -0.2347), (0.08456, 1.471, -0.238), (-0.3122, 1.419, -0.2338), (-0.1944, 5.297, -0.2292), (-0.1498, 1.391, 0.246), (0.07916, 1.455, 0.2378), (-0.4203, 5.27, 6.158e-07), (0.06025, 6.34, 0.2351), (-0.1061, 2.766, 0.2336), (0.1305, 1.314, -0.0789), (-0.2868, 1.643, 0.2345), (-0.128, 1.646, -0.2457), (-0.1004, 4.882, 0.2292), (0.001995, 2.543, -0.3977), (0.1215, 4.934, 3.071e-07), (-0.1004, 4.882, -0.2292), (-0.2997, 2.686, -0.3049), (-0.3223, 4.83, 5.773e-07), (-0.02729, 4.453, 0.2303), (-0.001211, 2.475, 0.2302), (-0.1919, 3.848, -0.2346), (0.168, 4.492, -0.0006247), (-0.1778, 2.399, -0.3266), (0.2254, 2.9, -0.15), (-0.03252, 4.453, -0.2308), (-0.05699, 3.983, -0.2459), (-0.2222, 4.418, 0.0002052), (0.1051, 3.709, -0.2327), (0.03212, 3.248, -0.2118), (-0.1918, 3.252, 0.01081), (-0.1897, 3.834, 0.2345), (0.09707, 3.961, 0.2345), (0.0407, 3.218, 0.2314), (0.2648, 3.205, 0.007298), (0.08083, 10.47, -0.2246), (-0.07639, 10.5, 0.2451), (-0.2193, 6.211, -0.2342), (0.1027, 6.654, 0.2455), (-0.1559, 2.055, -0.2354), (-0.1524, 10.1, -0.2342), (-0.2153, 6.204, 0.2342), (-0.3857, 2.103, -0.0005912), (-0.1546, 2.058, 0.2309), (-0.03101, 6.492, -0.246), (0.08114, 2.022, -0.003058), (-0.2464, 0.9958, 0.2305), (0.07466, 10.75, -0.07562), (0.3801, 13.51, -0.2347), (0.2132, 13.43, 0.2351), (-0.01814, 1.002, 0.002288), (-0.09473, 10.4, -0.2446), (0.01938, 10.19, 0.2332), (-0.1371, 4.044, -0.2301), (-0.2501, 10.43, 0.2347), (-0.2516, 0.9964, -0.2299), (-0.4785, 0.9891, 0.0006251), (-0.2258, 18.38, -0.2375), (-0.2329, 0.6401, 0.2292), (-0.04365, 13.24, -0.2342), (0.1852, 13.77, 0.2455), (-0.00784, 0.6749, -4.131e-09), (-0.2329, 0.6401, -0.2292), (-0.03764, 13.23, 0.2342), (-0.458, 0.6053, 1.184e-07), (-0.168, 0.3479, 0.2292), (0.07967, 13.56, -0.246), (0.04592, 0.4261, -3.168e-08), (-0.168, 0.3479, -0.2292), (-0.3819, 0.2697, 9.51e-08), (-0.05964, 0.1211, 0.2195), (0.1376, 0.2172, -4.535e-08), (-0.06649, 18.36, 0.07834), (-0.05964, 0.1211, -0.2195), (-0.3718, 15.27, 0.2833), (-0.2569, 0.02511, 6.875e-08), (-0.04958, 6.348, -1.455), (-0.8962, 15.54, 0.1593), (-0.6832, 17.55, 0.5838), (1.03, 28.01, 1.495), (-0.55, 18.65, -0.2347), (1.305, 25.22, -1.263), (-0.1253, 18.68, 0.2375), (0.6535, 16.11, 1.462e-06), (-0.6791, 19.59, 1.77e-06), (0.994, 21.76, -0.2837), (0.01462, 18.63, -0.07833), (-1.073, 12.61, 1.135e-06), (-0.2795, 18.7, -0.2462), (1.122, 8.022, 7.287e-07), (1.522, 22.03, -0.1282), (-0.7501, 5.26, 4.798e-07), (0.7485, 2.549, 2.364e-07), (-0.6474, 15.63, 0.07269), (-0.4332, 15.49, 0.2316), (-0.6784, 15.37, 0.3887), (-0.02666, 4.233, 0.0002051), (-0.1369, 4.043, 0.2303), (-0.2486, 3.865, 3.778e-07), (0.9754, 24.88, -0.2244), (-0.0323, 10.73, 0.2388), (1.287, 24.66, 0.1666), (0.2375, 3.834, 0.0005468), (0.1644, 10.31, -0.002185), (0.7861, 24.78, 0.06717), (0.7168, 25.21, 0.1591), (-0.7884, 15.06, 0.06644), (1.389, 21.53, -0.05512), (-0.2258, 10.68, -0.007715), (-0.009095, 0.01847, 2.452e-09), (1.215, 25.09, 0.06099), (-0.5631, 15.17, -0.1785), (1.163, 21.65, 0.228), (0.1597, 2.508, -0.06323), (-0.369, 6.363, 0.0003403), (-0.459, 1.542, 8.719e-08), (-0.2188, 13.37, 0.0003408), (-0.4532, 18.5, 0.2378), (-0.2977, 2.673, 0.008262), (0.9455, 21.71, 0.01746), (0.4588, 13.28, 0.0002867), (-0.3331, 15.22, 0.02828), (1.049, 24.74, 0.3647), (1.183, 21.53, -0.3459), (-0.5764, 15.05, 0.3136), (0.2715, 6.144, 0.000286), (-0.6697, 18.43, -0.000963), (-0.3218, 10.23, 0.0003406), (-0.2076, 3.665, 0.0001173), (-0.8947, 15.51, 0.2269), (0.1536, 27.4, 2.483e-06), (0.03155, 5.324, 3.508e-07), (-0.1944, 5.297, 0.2292), (-0.4259, 5.749, 6.661e-07), (-0.2005, 5.725, -0.2301), (0.03392, 5.703, -0.0003391), (-0.201, 5.724, 0.2298), (-0.3698, 6.97, 0.0003404), (-0.1275, 7.0, -0.2308), (0.117, 7.04, -0.0003391), (-0.1233, 7.006, 0.2308), (-0.4222, 7.406, 9.197e-07), (-0.1943, 7.434, -0.2292), (0.03362, 7.462, 4.31e-07), (-0.1943, 7.434, 0.2292), (-0.4747, 7.833, 9.623e-07), (-0.2472, 7.861, -0.2292), (-0.01973, 7.888, 4.678e-07), (-0.2472, 7.861, 0.2292), (-0.5247, 8.279, 1.004e-06), (-0.2966, 8.288, -0.2292), (-0.06845, 8.297, 5.04e-07), (-0.2966, 8.288, 0.2292), (-0.5026, 8.759, 1.048e-06), (-0.2759, 8.733, -0.2292), (-0.04909, 8.707, 5.438e-07), (-0.2759, 8.733, 0.2292), (-0.4098, 9.241, 1.085e-06), (-0.1851, 9.196, -0.2292), (0.03965, 9.152, 5.894e-07), (-0.1851, 9.196, 0.2292), (-0.3193, 9.71, 0.0009656), (-0.09644, 9.662, -0.2301), (0.131, 9.625, -0.0009639), (-0.09134, 9.666, 0.2301), (-0.3855, 10.79, -0.01042), (-0.1349, 10.87, 0.2378), (-0.3888, 11.29, -0.001735), (-0.1623, 11.29, -0.2326), (0.06697, 11.29, -0.001735), (-0.1594, 11.29, 0.2292), (-0.3233, 11.8, 1.172e-06), (-0.09634, 11.77, -0.2292), (0.1306, 11.74, 9.657e-07), (-0.09634, 11.77, 0.2292), (-0.2552, 12.28, 1.209e-06), (-0.02833, 12.25, -0.2292), (0.1986, 12.22, 1.006e-06), (-0.02833, 12.25, 0.2292), (-0.1913, 12.77, 1.26e-06), (0.03503, 12.74, -0.2301), (0.2702, 12.71, -0.0003385), (0.03466, 12.73, 0.2298), (-0.3729, 13.98, 0.0003408), (-0.1522, 14.07, -0.2308), (0.06823, 14.18, -0.0003383), (-0.149, 14.08, 0.2308), (-0.5801, 14.42, 0.002702), (-0.3729, 14.52, -0.227), (-0.1655, 14.62, 0.002028), (-0.3731, 14.52, 0.2328), (-0.384, 15.85, 0.02594), (-0.6103, 15.89, 0.2265), (-0.8454, 15.9, 0.03033), (-0.6185, 15.87, -0.1797), (-0.3345, 16.35, 0.001108), (-0.5624, 16.38, 0.2293), (-0.7907, 16.4, 0.001107), (-0.5629, 16.37, -0.227), (-0.286, 16.85, 1.84e-06), (-0.514, 16.87, 0.2292), (-0.7421, 16.89, 1.22e-06), (-0.514, 16.87, -0.2292), (-0.2376, 17.34, 1.88e-06), (-0.4657, 17.36, 0.2292), (-0.6937, 17.38, 1.26e-06), (-0.4657, 17.36, -0.2292), (-0.1854, 17.84, 0.003243), (-0.4195, 17.86, 0.2299), (-0.6475, 17.88, -0.0009632), (-0.4116, 17.86, -0.2299), (0.2109, 19.13, -0.003239), (0.01446, 19.22, 0.2299), (-0.1868, 19.32, 1.692e-06), (0.008339, 19.22, -0.2308), (0.4459, 19.57, 1.842e-06), (0.2446, 19.68, 0.2292), (0.0432, 19.79, 1.726e-06), (0.2446, 19.68, -0.2292), (0.6816, 20.01, 1.884e-06), (0.4801, 20.11, 0.2292), (0.2786, 20.22, 1.765e-06), (0.4801, 20.11, -0.2292), (0.9173, 20.44, 1.923e-06), (0.7158, 20.55, 0.2292), (0.5143, 20.66, 1.803e-06), (0.7158, 20.55, -0.2292), (1.153, 20.88, -0.002231), (0.9507, 20.99, 0.2291), (0.7487, 21.1, -0.0002119), (0.9513, 20.99, -0.2337), (1.018, 22.32, 0.02106), (1.255, 22.36, -0.1901), (1.48, 22.36, 0.01616), (1.243, 22.33, 0.2303), (0.9786, 22.78, 0.0009691), (1.207, 22.8, -0.2273), (1.435, 22.82, 0.0009684), (1.207, 22.8, 0.2292), (0.9392, 23.25, 2.477e-06), (1.168, 23.27, -0.2292), (1.396, 23.29, 1.75e-06), (1.168, 23.27, 0.2292), (0.8999, 23.71, 2.514e-06), (1.128, 23.73, -0.2292), (1.357, 23.75, 1.787e-06), (1.128, 23.73, 0.2292), (0.8592, 24.18, 0.002718), (1.087, 24.21, -0.2283), (1.318, 24.22, 0.006451), (1.089, 24.2, 0.2346), (0.6065, 25.48, -0.004818), (0.8098, 25.52, -0.2292), (1.045, 25.6, -0.008422), (0.8427, 25.57, 0.2128), (0.4443, 25.88, -0.0005169), (0.6599, 25.95, -0.2292), (0.877, 26.03, -0.0005171), (0.6614, 25.95, 0.2282), (0.2955, 26.3, 2.48e-06), (0.5118, 26.38, -0.2292), (0.7281, 26.45, 2.309e-06), (0.5118, 26.38, 0.2292), (0.1475, 26.72, 2.523e-06), (0.3638, 26.8, -0.2292), (0.5801, 26.87, 2.356e-06), (0.3638, 26.8, 0.2292), (0.01239, 27.14, 2.559e-06), (0.2196, 27.21, -0.2195), (0.4268, 27.28, 2.393e-06), (0.2196, 27.21, 0.2195), (0.4449, 1.458, -0.002668), (0.3355, 1.646, 0.2301), (0.2287, 1.846, 0.0002049), (0.3367, 1.647, -0.2303), (0.7843, 1.809, 1.983e-07), (0.5951, 1.918, 0.2292), (0.4059, 2.027, 1.597e-07), (0.5951, 1.918, -0.2292), (0.915, 2.297, 2.432e-07), (0.7024, 2.349, 0.2195), (0.4898, 2.4, 1.857e-07), (0.7024, 2.349, -0.2195), (-0.3859, 3.997, 4.056e-07), (-0.1979, 4.162, -0.2292), (-0.009838, 4.326, 3.215e-07), (-0.1979, 4.162, 0.2292), (-0.6082, 4.31, 4.298e-07), (-0.4094, 4.422, -0.2292), (-0.2106, 4.534, 3.676e-07), (-0.4094, 4.422, 0.2292), (-0.7643, 4.68, 4.56e-07), (-0.5522, 4.766, -0.2292), (-0.3401, 4.853, 4.002e-07), (-0.5522, 4.766, 0.2292), (-0.8917, 5.023, 4.971e-07), (-0.6879, 5.105, -0.2195), (-0.4842, 5.186, 4.378e-07), (-0.6879, 5.105, 0.2195), (0.6892, 6.528, 0.0006256), (0.5318, 6.712, 0.2304), (0.3818, 6.891, -0.000339), (0.5372, 6.702, -0.2301), (1.011, 6.916, 6.698e-07), (0.8136, 7.022, 0.2292), (0.616, 7.129, 6.092e-07), (0.8136, 7.022, -0.2292), (1.163, 7.366, 7.005e-07), (0.9447, 7.433, 0.2292), (0.7261, 7.501, 6.446e-07), (0.9447, 7.433, -0.2292), (1.276, 7.774, 7.359e-07), (1.066, 7.837, 0.2195), (0.8558, 7.9, 6.773e-07), (1.066, 7.837, -0.2195), (-0.5326, 10.6, -0.000624), (-0.3915, 10.76, -0.2298), (-0.2633, 10.91, 0.0009654), (-0.3982, 10.76, 0.2301), (-0.8768, 10.85, 1.029e-06), (-0.703, 11.0, -0.2292), (-0.5293, 11.14, 9.639e-07), (-0.703, 11.0, 0.2292), (-1.095, 11.24, 1.064e-06), (-0.8823, 11.31, -0.2292), (-0.6698, 11.38, 9.914e-07), (-0.8823, 11.31, 0.2292), (-1.168, 11.65, 1.092e-06), (-0.9416, 11.69, -0.2292), (-0.7153, 11.72, 1.026e-06), (-0.9416, 11.69, 0.2292), (-1.223, 12.04, 1.137e-06), (-0.9957, 12.07, -0.2292), (-0.7689, 12.1, 1.059e-06), (-0.9957, 12.07, 0.2292), (-1.266, 12.41, 1.162e-06), (-1.048, 12.44, -0.2195), (-0.8311, 12.47, 1.093e-06), (-1.048, 12.44, 0.2195), (0.7681, 13.77, 0.0006263), (0.5694, 13.93, 0.2304), (0.3775, 14.07, -0.0003383), (0.5765, 13.92, -0.2301), (0.9893, 14.16, 1.323e-06), (0.7777, 14.24, 0.2292), (0.5661, 14.32, 1.258e-06), (0.7777, 14.24, -0.2292), (1.087, 14.53, 1.359e-06), (0.8648, 14.59, 0.2292), (0.6422, 14.64, 1.29e-06), (0.8648, 14.59, -0.2292), (1.165, 14.92, 1.404e-06), (0.9416, 14.93, 0.2292), (0.7178, 14.94, 1.305e-06), (0.9416, 14.93, -0.2292), (-0.7975, 18.88, 1.759e-06), (-0.5952, 19.0, -0.2301), (-0.3858, 19.12, 1.677e-06), (-0.5916, 18.99, 0.2301), (1.11, 15.31, 1.433e-06), (0.9002, 15.23, 0.2292), (0.6902, 15.15, 1.326e-06), (0.9002, 15.23, -0.2292), (0.9513, 15.58, 1.448e-06), (0.744, 15.49, 0.2292), (0.5366, 15.4, 1.354e-06), (0.744, 15.49, -0.2292), (-0.8961, 19.2, 1.8e-06), (-0.6724, 19.24, -0.2292), (-0.4487, 19.27, 1.682e-06), (-0.6724, 19.24, 0.2292), (-0.8973, 19.48, 1.818e-06), (-0.678, 19.48, -0.2195), (-0.4587, 19.48, 1.712e-06), (-0.678, 19.48, 0.2195), (0.8842, 15.78, 1.474e-06), (0.6603, 15.75, 0.2292), (0.4365, 15.71, 1.382e-06), (0.6603, 15.75, -0.2292), (0.8739, 16.0, 1.495e-06), (0.6546, 15.99, 0.2195), (0.4352, 15.99, 1.407e-06), (0.6546, 15.99, -0.2195), (1.301, 22.02, -0.5826), (1.529, 22.17, -0.417), (1.294, 22.31, -0.2613), (1.067, 22.16, -0.4228), (1.305, 22.41, -0.8541), (1.534, 22.52, -0.6581), (1.305, 22.63, -0.4621), (1.076, 22.52, -0.6581), (1.305, 22.84, -1.046), (1.534, 22.91, -0.829), (1.305, 22.98, -0.612), (1.076, 22.91, -0.829), (1.305, 23.29, -1.137), (1.534, 23.33, -0.9122), (1.305, 23.38, -0.6872), (1.076, 23.33, -0.9122), (1.305, 23.72, -1.217), (1.534, 23.76, -0.9915), (1.305, 23.8, -0.7662), (1.076, 23.76, -0.9915), (1.305, 24.14, -1.296), (1.534, 24.19, -1.071), (1.305, 24.23, -0.8455), (1.076, 24.19, -1.071), (1.305, 24.57, -1.375), (1.534, 24.61, -1.15), (1.305, 24.65, -0.9248), (1.076, 24.61, -1.15), (1.305, 24.99, -1.443), (1.525, 25.03, -1.227), (1.305, 25.07, -1.012), (1.085, 25.03, -1.227), (1.029, 25.24, 0.6612), (0.781, 25.39, 0.5058), (0.9899, 25.56, 0.3587), (1.239, 25.41, 0.5029), (1.03, 25.6, 0.9924), (0.8002, 25.75, 0.8267), (1.029, 25.91, 0.6611), (1.258, 25.75, 0.8267), (1.03, 25.97, 1.338), (0.8009, 26.1, 1.151), (1.03, 26.23, 0.9637), (1.259, 26.1, 1.151), (1.03, 26.43, 1.555), (0.8009, 26.49, 1.338), (1.03, 26.55, 1.121), (1.259, 26.49, 1.338), (1.03, 26.91, 1.616), (0.8009, 26.94, 1.388), (1.03, 26.96, 1.16), (1.259, 26.94, 1.388), (1.03, 27.36, 1.66), (0.8009, 27.38, 1.432), (1.03, 27.4, 1.204), (1.259, 27.38, 1.432), (1.03, 27.79, 1.693), (0.8105, 27.82, 1.475), (1.03, 27.84, 1.257), (1.25, 27.82, 1.475), (-0.6827, 15.56, 0.4785), (-0.906, 15.67, 0.2555), (-0.6712, 15.78, 0.0325), (-0.4479, 15.66, 0.2555), (-0.6832, 15.92, 0.6652), (-0.9121, 16.0, 0.4522), (-0.6828, 16.08, 0.2393), (-0.4538, 16.0, 0.4522), (-0.6832, 16.37, 0.7757), (-0.9124, 16.41, 0.5508), (-0.6832, 16.44, 0.3259), (-0.4541, 16.41, 0.5508), (-0.6832, 16.87, 0.7955), (-0.9124, 16.88, 0.5665), (-0.6832, 16.89, 0.3376), (-0.4541, 16.88, 0.5665), (-0.6832, 17.34, 0.7978), (-0.9028, 17.34, 0.5784), (-0.6832, 17.35, 0.3589), (-0.4637, 17.34, 0.5784), (-0.04682, 2.875, -0.6376), (0.1895, 3.036, -0.4861), (-0.03218, 3.203, -0.345), (-0.2718, 3.037, -0.4917), (-0.04956, 3.215, -0.9681), (0.1799, 3.35, -0.7876), (-0.04892, 3.485, -0.6072), (-0.2784, 3.35, -0.7876), (-0.04958, 3.668, -1.201), (0.1796, 3.744, -0.9881), (-0.04958, 3.819, -0.7751), (-0.2788, 3.744, -0.9881), (-0.04958, 4.18, -1.303), (0.1796, 4.221, -1.078), (-0.04958, 4.262, -0.8531), (-0.2788, 4.221, -1.078), (-0.04958, 4.662, -1.389), (0.1796, 4.702, -1.163), (-0.04958, 4.742, -0.9378), (-0.2788, 4.702, -1.163), (-0.04958, 5.144, -1.474), (0.1796, 5.184, -1.249), (-0.04958, 5.224, -1.023), (-0.2788, 5.184, -1.249), (-0.04958, 5.625, -1.56), (0.1796, 5.665, -1.334), (-0.04958, 5.705, -1.108), (-0.2788, 5.665, -1.334), (-0.04958, 6.095, -1.633), (0.1699, 6.133, -1.417), (-0.04958, 6.172, -1.201), (-0.2691, 6.133, -1.417)], [(18, 847), (847, 466)], [(140, 528, 1447, 529), (138, 525, 1447, 528), (137, 529, 1447, 525), (309, 479, 1448, 481), (123, 480, 1448, 479), (122, 481, 1448, 480), (154, 546, 1449, 548), (158, 547, 1449, 546), (324, 548, 1449, 547), (122, 484, 1450, 486), (124, 485, 1450, 484), (308, 486, 1450, 485), (121, 487, 1451, 489), (127, 488, 1451, 487), (122, 489, 1451, 488), (9, 781, 1452, 780), (781, 10, 782, 1452), (1452, 782, 150, 773), (780, 1452, 773, 149), (120, 482, 1453, 493), (123, 492, 1453, 482), (125, 493, 1453, 492), (125, 492, 1454, 494), (123, 479, 1454, 492), (309, 494, 1454, 479), (8, 779, 1455, 778), (779, 9, 780, 1455), (1455, 780, 149, 771), (778, 1455, 771, 148), (156, 544, 1456, 545), (155, 541, 1456, 544), (325, 545, 1456, 541), (134, 476, 1457, 501), (130, 500, 1457, 476), (133, 501, 1457, 500), (309, 481, 1458, 499), (122, 486, 1458, 481), (308, 499, 1458, 486), (126, 497, 1459, 491), (120, 493, 1459, 497), (125, 491, 1459, 493), (122, 488, 1460, 484), (127, 478, 1460, 488), (124, 484, 1460, 478), (151, 777, 1461, 776), (777, 148, 770, 1461), (1461, 770, 144, 769), (776, 1461, 769, 147), (128, 498, 1462, 477), (438, 483, 1462, 498), (439, 477, 1462, 483), (150, 775, 1463, 774), (775, 151, 776, 1463), (1463, 776, 147, 767), (774, 1463, 767, 146), (149, 773, 1464, 772), (773, 150, 774, 1464), (1464, 774, 146, 765), (772, 1464, 765, 145), (438, 516, 1465, 515), (131, 513, 1465, 516), (135, 515, 1465, 513), (148, 771, 1466, 770), (771, 149, 772, 1466), (1466, 772, 145, 763), (770, 1466, 763, 144), (147, 769, 1467, 768), (769, 144, 762, 1467), (1467, 762, 140, 537), (768, 1467, 537, 143), (130, 518, 1468, 500), (129, 507, 1468, 518), (133, 500, 1468, 507), (315, 512, 1469, 504), (141, 509, 1469, 512), (139, 504, 1469, 509), (146, 767, 1470, 766), (767, 147, 768, 1470), (1470, 768, 143, 503), (766, 1470, 503, 142), (131, 516, 1471, 508), (438, 498, 1471, 516), (128, 508, 1471, 498), (439, 511, 1472, 519), (132, 517, 1472, 511), (133, 519, 1472, 517), (145, 765, 1473, 764), (765, 146, 766, 1473), (1473, 766, 142, 527), (764, 1473, 527, 141), (141, 527, 1474, 509), (142, 532, 1474, 527), (139, 509, 1474, 532), (144, 763, 1475, 762), (763, 145, 764, 1475), (1475, 764, 141, 536), (762, 1475, 536, 140), (139, 532, 1476, 535), (142, 521, 1476, 532), (136, 535, 1476, 521), (139, 535, 1477, 760), (535, 136, 757, 1477), (1477, 757, 132, 761), (760, 1477, 761, 135), (138, 523, 1478, 759), (523, 139, 760, 1478), (1478, 760, 135, 502), (759, 1478, 502, 134), (140, 533, 1479, 528), (314, 531, 1479, 533), (138, 528, 1479, 531), (143, 537, 1480, 538), (140, 529, 1480, 537), (137, 538, 1480, 529), (137, 525, 1481, 758), (525, 138, 759, 1481), (1481, 759, 134, 501), (758, 1481, 501, 133), (136, 539, 1482, 757), (539, 137, 758, 1482), (1482, 758, 133, 517), (757, 1482, 517, 132), (334, 569, 1483, 571), (186, 570, 1483, 569), (182, 571, 1483, 570), (187, 566, 1484, 568), (335, 567, 1484, 566), (180, 568, 1484, 567), (153, 554, 1485, 556), (157, 555, 1485, 554), (154, 556, 1485, 555), (156, 545, 1486, 553), (325, 557, 1486, 545), (159, 553, 1486, 557), (131, 508, 1487, 756), (508, 128, 752, 1487), (1487, 752, 124, 478), (756, 1487, 478, 127), (181, 560, 1488, 565), (185, 564, 1488, 560), (182, 565, 1488, 564), (156, 558, 1489, 544), (152, 551, 1489, 558), (155, 544, 1489, 551), (130, 510, 1490, 755), (510, 131, 756, 1490), (1490, 756, 127, 490), (755, 1490, 490, 126), (129, 518, 1491, 753), (518, 130, 755, 1491), (1491, 755, 126, 491), (753, 1491, 491, 125), (154, 555, 1492, 546), (157, 540, 1492, 555), (158, 546, 1492, 540), (128, 505, 1493, 752), (505, 129, 753, 1493), (1493, 753, 125, 754), (752, 1493, 754, 124), (123, 482, 1494, 751), (482, 120, 748, 1494), (1494, 748, 116, 747), (751, 1494, 747, 119), (334, 574, 1495, 569), (187, 524, 1495, 574), (186, 569, 1495, 524), (202, 588, 1496, 590), (206, 589, 1496, 588), (352, 590, 1496, 589), (204, 586, 1497, 587), (203, 583, 1497, 586), (353, 587, 1497, 583), (122, 480, 1498, 750), (480, 123, 751, 1498), (1498, 751, 119, 745), (750, 1498, 745, 118), (185, 579, 1499, 564), (334, 571, 1499, 579), (182, 564, 1499, 571), (187, 568, 1500, 562), (180, 580, 1500, 568), (183, 562, 1500, 580), (315, 559, 1501, 512), (559, 470, 522, 1501), (1501, 522, 469, 563), (512, 1501, 563, 141), (335, 576, 1502, 567), (184, 573, 1502, 576), (180, 567, 1502, 573), (121, 489, 1503, 749), (489, 122, 750, 1503), (1503, 750, 118, 743), (749, 1503, 743, 117), (120, 496, 1504, 748), (496, 121, 749, 1504), (1504, 749, 117, 741), (748, 1504, 741, 116), (236, 630, 1505, 632), (239, 631, 1505, 630), (240, 632, 1505, 631), (119, 747, 1506, 746), (747, 116, 740, 1506), (1506, 740, 4, 739), (746, 1506, 739, 7), (201, 596, 1507, 592), (205, 597, 1507, 596), (202, 592, 1507, 597), (204, 587, 1508, 575), (353, 598, 1508, 587), (207, 575, 1508, 598), (118, 745, 1509, 744), (745, 119, 746, 1509), (1509, 746, 7, 737), (744, 1509, 737, 6), (117, 743, 1510, 742), (743, 118, 744, 1510), (1510, 744, 6, 735), (742, 1510, 735, 5), (204, 599, 1511, 586), (200, 602, 1511, 599), (203, 586, 1511, 602), (116, 741, 1512, 740), (741, 117, 742, 1512), (1512, 742, 5, 733), (740, 1512, 733, 4), (7, 739, 1513, 738), (739, 4, 732, 1513), (1513, 732, 112, 731), (738, 1513, 731, 115), (202, 597, 1514, 588), (205, 595, 1514, 597), (206, 588, 1514, 595), (6, 737, 1515, 736), (737, 7, 738, 1515), (1515, 738, 115, 729), (736, 1515, 729, 114), (5, 735, 1516, 734), (735, 6, 736, 1516), (1516, 736, 114, 727), (734, 1516, 727, 113), (4, 733, 1517, 732), (733, 5, 734, 1517), (1517, 734, 113, 725), (732, 1517, 725, 112), (115, 731, 1518, 730), (731, 112, 724, 1518), (1518, 724, 0, 676), (730, 1518, 676, 3), (114, 729, 1519, 728), (729, 115, 730, 1519), (1519, 730, 3, 659), (728, 1519, 659, 2), (241, 624, 1520, 626), (237, 625, 1520, 624), (236, 626, 1520, 625), (113, 727, 1521, 726), (727, 114, 728, 1521), (1521, 728, 2, 666), (726, 1521, 666, 1), (217, 622, 1522, 604), (424, 610, 1522, 622), (215, 604, 1522, 610), (112, 725, 1523, 724), (725, 113, 726, 1523), (1523, 726, 1, 674), (724, 1523, 674, 0), (111, 721, 1524, 720), (721, 110, 722, 1524), (1524, 722, 109, 723), (720, 1524, 723, 108), (218, 620, 1525, 616), (219, 601, 1525, 620), (425, 616, 1525, 601), (103, 717, 1526, 716), (717, 102, 718, 1526), (1526, 718, 101, 719), (716, 1526, 719, 100), (95, 713, 1527, 712), (713, 94, 714, 1527), (1527, 714, 93, 715), (712, 1527, 715, 92), (239, 634, 1528, 635), (363, 623, 1528, 634), (243, 635, 1528, 623), (87, 709, 1529, 708), (709, 86, 710, 1529), (1529, 710, 85, 711), (708, 1529, 711, 84), (242, 637, 1530, 639), (237, 624, 1530, 637), (241, 639, 1530, 624), (79, 705, 1531, 704), (705, 78, 706, 1531), (1531, 706, 77, 707), (704, 1531, 707, 76), (75, 701, 1532, 700), (701, 74, 702, 1532), (1532, 702, 73, 703), (700, 1532, 703, 72), (376, 646, 1533, 648), (263, 647, 1533, 646), (265, 648, 1533, 647), (241, 626, 1534, 642), (236, 632, 1534, 626), (240, 642, 1534, 632), (55, 697, 1535, 696), (697, 54, 698, 1535), (1535, 698, 53, 699), (696, 1535, 699, 52), (239, 635, 1536, 631), (243, 643, 1536, 635), (240, 631, 1536, 643), (47, 693, 1537, 692), (693, 46, 694, 1537), (1537, 694, 45, 695), (692, 1537, 695, 44), (377, 641, 1538, 621), (266, 629, 1538, 641), (267, 621, 1538, 629), (39, 689, 1539, 688), (689, 38, 690, 1539), (1539, 690, 37, 691), (688, 1539, 691, 36), (31, 685, 1540, 684), (685, 30, 686, 1540), (1540, 686, 29, 687), (684, 1540, 687, 28), (218, 506, 1541, 612), (506, 473, 682, 1541), (1541, 682, 472, 520), (612, 1541, 520, 217), (217, 520, 1542, 622), (520, 472, 679, 1542), (1542, 679, 475, 514), (622, 1542, 514, 424), (424, 514, 1543, 617), (514, 475, 665, 1543), (1543, 665, 474, 495), (617, 1543, 495, 425), (141, 563, 1544, 536), (563, 469, 542, 1544), (1544, 542, 468, 584), (536, 1544, 584, 140), (140, 584, 1545, 533), (584, 468, 534, 1545), (1545, 534, 471, 582), (533, 1545, 582, 314), (314, 582, 1546, 530), (582, 471, 526, 1546), (1546, 526, 470, 559), (530, 1546, 559, 315), (286, 680, 1547, 671), (680, 285, 663, 1547), (1547, 663, 289, 677), (671, 1547, 677, 290), (187, 636, 1548, 566), (636, 467, 608, 1548), (1548, 608, 464, 618), (566, 1548, 618, 335), (287, 678, 1549, 673), (286, 668, 1549, 678), (402, 673, 1549, 668), (143, 538, 1550, 503), (538, 137, 539, 1550), (1550, 539, 136, 521), (503, 1550, 521, 142), (182, 570, 1551, 578), (570, 186, 524, 1551), (1551, 524, 187, 562), (578, 1551, 562, 183), (289, 663, 1552, 670), (663, 285, 658, 1552), (1552, 658, 284, 669), (670, 1552, 669, 403), (288, 683, 1553, 664), (289, 670, 1553, 683), (403, 664, 1553, 670), (425, 601, 1554, 615), (601, 219, 594, 1554), (1554, 594, 213, 614), (615, 1554, 614, 212), (260, 655, 1555, 656), (655, 377, 621, 1555), (1555, 621, 267, 649), (656, 1555, 649, 261), (335, 618, 1556, 581), (618, 464, 600, 1556), (1556, 600, 465, 633), (581, 1556, 633, 334), (0, 674, 1557, 676), (674, 1, 666, 1557), (1557, 666, 2, 659), (676, 1557, 659, 3), (286, 671, 1558, 668), (671, 290, 672, 1558), (1558, 672, 291, 667), (668, 1558, 667, 402), (219, 606, 1559, 594), (606, 216, 607, 1559), (1559, 607, 214, 619), (594, 1559, 619, 213), (262, 662, 1560, 645), (662, 261, 649, 1560), (1560, 649, 267, 650), (645, 1560, 650, 264), (128, 477, 1561, 505), (477, 439, 519, 1561), (1561, 519, 133, 507), (505, 1561, 507, 129), (153, 549, 1562, 554), (549, 152, 558, 1562), (1562, 558, 156, 552), (554, 1562, 552, 157), (121, 496, 1563, 487), (496, 120, 497, 1563), (1563, 497, 126, 490), (487, 1563, 490, 127), (201, 591, 1564, 596), (591, 200, 599, 1564), (1564, 599, 204, 577), (596, 1564, 577, 205), (362, 640, 1565, 638), (640, 238, 627, 1565), (1565, 627, 237, 637), (638, 1565, 637, 242), (135, 513, 1566, 502), (513, 131, 510, 1566), (1566, 510, 130, 476), (502, 1566, 476, 134), (265, 647, 1567, 661), (647, 263, 611, 1567), (1567, 611, 262, 645), (661, 1567, 645, 264), (203, 603, 1568, 583), (603, 202, 590, 1568), (1568, 590, 352, 585), (583, 1568, 585, 353), (216, 613, 1569, 607), (613, 217, 604, 1569), (1569, 604, 215, 605), (607, 1569, 605, 214), (284, 675, 1570, 669), (675, 287, 673, 1570), (1570, 673, 402, 681), (669, 1570, 681, 403), (376, 660, 1571, 646), (660, 377, 655, 1571), (1571, 655, 260, 653), (646, 1571, 653, 263), (424, 617, 1572, 610), (617, 425, 615, 1572), (1572, 615, 212, 609), (610, 1572, 609, 215), (155, 561, 1573, 541), (561, 154, 548, 1573), (1573, 548, 324, 543), (541, 1573, 543, 325), (238, 640, 1574, 628), (640, 362, 644, 1574), (1574, 644, 363, 634), (628, 1574, 634, 239), (184, 572, 1575, 573), (572, 185, 560, 1575), (1575, 560, 181, 550), (573, 1575, 550, 180), (314, 530, 1576, 531), (530, 315, 504, 1576), (1576, 504, 139, 523), (531, 1576, 523, 138), (425, 495, 1577, 616), (495, 474, 652, 1577), (1577, 652, 473, 506), (616, 1577, 506, 218), (23, 654, 1578, 657), (654, 22, 651, 1578), (1578, 651, 21, 593), (657, 1578, 593, 20), (10, 783, 1579, 782), (783, 11, 784, 1579), (1579, 784, 151, 775), (782, 1579, 775, 150), (11, 785, 1580, 784), (785, 8, 778, 1580), (1580, 778, 148, 777), (784, 1580, 777, 151), (152, 549, 1581, 786), (549, 153, 787, 1581), (1581, 787, 9, 779), (786, 1581, 779, 8), (153, 556, 1582, 787), (556, 154, 788, 1582), (1582, 788, 10, 781), (787, 1582, 781, 9), (154, 561, 1583, 788), (561, 155, 789, 1583), (1583, 789, 11, 783), (788, 1583, 783, 10), (155, 551, 1584, 789), (551, 152, 786, 1584), (1584, 786, 8, 785), (789, 1584, 785, 11), (160, 791, 1585, 790), (791, 161, 792, 1585), (1585, 792, 157, 552), (790, 1585, 552, 156), (161, 793, 1586, 792), (793, 162, 794, 1586), (1586, 794, 158, 540), (792, 1586, 540, 157), (162, 795, 1587, 794), (795, 163, 796, 1587), (1587, 796, 159, 797), (794, 1587, 797, 158), (163, 798, 1588, 796), (798, 160, 790, 1588), (1588, 790, 156, 553), (796, 1588, 553, 159), (164, 800, 1589, 799), (800, 165, 801, 1589), (1589, 801, 161, 791), (799, 1589, 791, 160), (165, 802, 1590, 801), (802, 166, 803, 1590), (1590, 803, 162, 793), (801, 1590, 793, 161), (166, 804, 1591, 803), (804, 167, 805, 1591), (1591, 805, 163, 795), (803, 1591, 795, 162), (167, 806, 1592, 805), (806, 164, 799, 1592), (1592, 799, 160, 798), (805, 1592, 798, 163), (168, 808, 1593, 807), (808, 169, 809, 1593), (1593, 809, 165, 800), (807, 1593, 800, 164), (169, 810, 1594, 809), (810, 170, 811, 1594), (1594, 811, 166, 802), (809, 1594, 802, 165), (170, 812, 1595, 811), (812, 171, 813, 1595), (1595, 813, 167, 804), (811, 1595, 804, 166), (171, 814, 1596, 813), (814, 168, 807, 1596), (1596, 807, 164, 806), (813, 1596, 806, 167), (12, 816, 1597, 815), (816, 13, 817, 1597), (1597, 817, 169, 808), (815, 1597, 808, 168), (13, 818, 1598, 817), (818, 14, 819, 1598), (1598, 819, 170, 810), (817, 1598, 810, 169), (14, 820, 1599, 819), (820, 15, 821, 1599), (1599, 821, 171, 812), (819, 1599, 812, 170), (15, 822, 1600, 821), (822, 12, 815, 1600), (1600, 815, 168, 814), (821, 1600, 814, 171), (172, 824, 1601, 823), (824, 173, 825, 1601), (1601, 825, 13, 816), (823, 1601, 816, 12), (173, 826, 1602, 825), (826, 174, 827, 1602), (1602, 827, 14, 818), (825, 1602, 818, 13), (174, 828, 1603, 827), (828, 175, 829, 1603), (1603, 829, 15, 820), (827, 1603, 820, 14), (175, 830, 1604, 829), (830, 172, 823, 1604), (1604, 823, 12, 822), (829, 1604, 822, 15), (176, 832, 1605, 831), (832, 177, 833, 1605), (1605, 833, 173, 824), (831, 1605, 824, 172), (177, 834, 1606, 833), (834, 178, 835, 1606), (1606, 835, 174, 826), (833, 1606, 826, 173), (178, 836, 1607, 835), (836, 179, 837, 1607), (1607, 837, 175, 828), (835, 1607, 828, 174), (179, 838, 1608, 837), (838, 176, 831, 1608), (1608, 831, 172, 830), (837, 1608, 830, 175), (180, 550, 1609, 839), (550, 181, 840, 1609), (1609, 840, 177, 832), (839, 1609, 832, 176), (181, 565, 1610, 840), (565, 182, 841, 1610), (1610, 841, 178, 834), (840, 1610, 834, 177), (182, 578, 1611, 841), (578, 183, 842, 1611), (1611, 842, 179, 836), (841, 1611, 836, 178), (183, 580, 1612, 842), (580, 180, 839, 1612), (1612, 839, 176, 838), (842, 1612, 838, 179), (16, 844, 1613, 843), (844, 17, 845, 1613), (1613, 845, 465, 600), (843, 1613, 600, 464), (19, 850, 1614, 849), (850, 16, 843, 1614), (1614, 843, 464, 608), (849, 1614, 608, 467), (188, 852, 1615, 851), (852, 189, 853, 1615), (1615, 853, 17, 844), (851, 1615, 844, 16), (189, 854, 1616, 853), (854, 190, 855, 1616), (1616, 855, 18, 846), (853, 1616, 846, 17), (190, 856, 1617, 855), (856, 191, 857, 1617), (1617, 857, 19, 848), (855, 1617, 848, 18), (191, 858, 1618, 857), (858, 188, 851, 1618), (1618, 851, 16, 850), (857, 1618, 850, 19), (192, 860, 1619, 859), (860, 193, 861, 1619), (1619, 861, 189, 852), (859, 1619, 852, 188), (193, 862, 1620, 861), (862, 194, 863, 1620), (1620, 863, 190, 854), (861, 1620, 854, 189), (194, 864, 1621, 863), (864, 195, 865, 1621), (1621, 865, 191, 856), (863, 1621, 856, 190), (195, 866, 1622, 865), (866, 192, 859, 1622), (1622, 859, 188, 858), (865, 1622, 858, 191), (196, 868, 1623, 867), (868, 197, 869, 1623), (1623, 869, 193, 860), (867, 1623, 860, 192), (197, 870, 1624, 869), (870, 198, 871, 1624), (1624, 871, 194, 862), (869, 1624, 862, 193), (198, 872, 1625, 871), (872, 199, 873, 1625), (1625, 873, 195, 864), (871, 1625, 864, 194), (199, 874, 1626, 873), (874, 196, 867, 1626), (1626, 867, 192, 866), (873, 1626, 866, 195), (200, 591, 1627, 875), (591, 201, 876, 1627), (1627, 876, 197, 868), (875, 1627, 868, 196), (201, 592, 1628, 876), (592, 202, 877, 1628), (1628, 877, 198, 870), (876, 1628, 870, 197), (202, 603, 1629, 877), (603, 203, 878, 1629), (1629, 878, 199, 872), (877, 1629, 872, 198), (203, 602, 1630, 878), (602, 200, 875, 1630), (1630, 875, 196, 874), (878, 1630, 874, 199), (208, 880, 1631, 879), (880, 209, 881, 1631), (1631, 881, 205, 577), (879, 1631, 577, 204), (209, 882, 1632, 881), (882, 210, 883, 1632), (1632, 883, 206, 595), (881, 1632, 595, 205), (210, 884, 1633, 883), (884, 211, 885, 1633), (1633, 885, 207, 886), (883, 1633, 886, 206), (211, 887, 1634, 885), (887, 208, 879, 1634), (1634, 879, 204, 575), (885, 1634, 575, 207), (212, 614, 1635, 888), (614, 213, 889, 1635), (1635, 889, 209, 880), (888, 1635, 880, 208), (213, 619, 1636, 889), (619, 214, 890, 1636), (1636, 890, 210, 882), (889, 1636, 882, 209), (214, 605, 1637, 890), (605, 215, 891, 1637), (1637, 891, 211, 884), (890, 1637, 884, 210), (215, 609, 1638, 891), (609, 212, 888, 1638), (1638, 888, 208, 887), (891, 1638, 887, 211), (220, 893, 1639, 892), (893, 221, 894, 1639), (1639, 894, 217, 613), (892, 1639, 613, 216), (221, 895, 1640, 894), (895, 222, 896, 1640), (1640, 896, 218, 612), (894, 1640, 612, 217), (222, 897, 1641, 896), (897, 223, 898, 1641), (1641, 898, 219, 620), (896, 1641, 620, 218), (223, 899, 1642, 898), (899, 220, 892, 1642), (1642, 892, 216, 606), (898, 1642, 606, 219), (224, 901, 1643, 900), (901, 225, 902, 1643), (1643, 902, 221, 893), (900, 1643, 893, 220), (225, 903, 1644, 902), (903, 226, 904, 1644), (1644, 904, 222, 895), (902, 1644, 895, 221), (226, 905, 1645, 904), (905, 227, 906, 1645), (1645, 906, 223, 897), (904, 1645, 897, 222), (227, 907, 1646, 906), (907, 224, 900, 1646), (1646, 900, 220, 899), (906, 1646, 899, 223), (228, 909, 1647, 908), (909, 229, 910, 1647), (1647, 910, 225, 901), (908, 1647, 901, 224), (229, 911, 1648, 910), (911, 230, 912, 1648), (1648, 912, 226, 903), (910, 1648, 903, 225), (230, 913, 1649, 912), (913, 231, 914, 1649), (1649, 914, 227, 905), (912, 1649, 905, 226), (231, 915, 1650, 914), (915, 228, 908, 1650), (1650, 908, 224, 907), (914, 1650, 907, 227), (232, 917, 1651, 916), (917, 233, 918, 1651), (1651, 918, 229, 909), (916, 1651, 909, 228), (233, 919, 1652, 918), (919, 234, 920, 1652), (1652, 920, 230, 911), (918, 1652, 911, 229), (234, 921, 1653, 920), (921, 235, 922, 1653), (1653, 922, 231, 913), (920, 1653, 913, 230), (235, 923, 1654, 922), (923, 232, 916, 1654), (1654, 916, 228, 915), (922, 1654, 915, 231), (236, 625, 1655, 924), (625, 237, 925, 1655), (1655, 925, 233, 917), (924, 1655, 917, 232), (237, 627, 1656, 925), (627, 238, 926, 1656), (1656, 926, 234, 919), (925, 1656, 919, 233), (238, 628, 1657, 926), (628, 239, 927, 1657), (1657, 927, 235, 921), (926, 1657, 921, 234), (239, 630, 1658, 927), (630, 236, 924, 1658), (1658, 924, 232, 923), (927, 1658, 923, 235), (244, 929, 1659, 928), (929, 245, 930, 1659), (1659, 930, 241, 642), (928, 1659, 642, 240), (245, 931, 1660, 930), (931, 246, 932, 1660), (1660, 932, 242, 639), (930, 1660, 639, 241), (246, 933, 1661, 932), (933, 247, 934, 1661), (1661, 934, 243, 935), (932, 1661, 935, 242), (247, 936, 1662, 934), (936, 244, 928, 1662), (1662, 928, 240, 643), (934, 1662, 643, 243), (248, 938, 1663, 937), (938, 249, 939, 1663), (1663, 939, 245, 929), (937, 1663, 929, 244), (249, 940, 1664, 939), (940, 250, 941, 1664), (1664, 941, 246, 931), (939, 1664, 931, 245), (250, 942, 1665, 941), (942, 251, 943, 1665), (1665, 943, 247, 933), (941, 1665, 933, 246), (251, 944, 1666, 943), (944, 248, 937, 1666), (1666, 937, 244, 936), (943, 1666, 936, 247), (252, 946, 1667, 945), (946, 253, 947, 1667), (1667, 947, 249, 938), (945, 1667, 938, 248), (253, 948, 1668, 947), (948, 254, 949, 1668), (1668, 949, 250, 940), (947, 1668, 940, 249), (254, 950, 1669, 949), (950, 255, 951, 1669), (1669, 951, 251, 942), (949, 1669, 942, 250), (255, 952, 1670, 951), (952, 252, 945, 1670), (1670, 945, 248, 944), (951, 1670, 944, 251), (256, 954, 1671, 953), (954, 257, 955, 1671), (1671, 955, 253, 946), (953, 1671, 946, 252), (257, 956, 1672, 955), (956, 258, 957, 1672), (1672, 957, 254, 948), (955, 1672, 948, 253), (258, 958, 1673, 957), (958, 259, 959, 1673), (1673, 959, 255, 950), (957, 1673, 950, 254), (259, 960, 1674, 959), (960, 256, 953, 1674), (1674, 953, 252, 952), (959, 1674, 952, 255), (260, 656, 1675, 961), (656, 261, 962, 1675), (1675, 962, 257, 954), (961, 1675, 954, 256), (261, 662, 1676, 962), (662, 262, 963, 1676), (1676, 963, 258, 956), (962, 1676, 956, 257), (262, 611, 1677, 963), (611, 263, 964, 1677), (1677, 964, 259, 958), (963, 1677, 958, 258), (263, 653, 1678, 964), (653, 260, 961, 1678), (1678, 961, 256, 960), (964, 1678, 960, 259), (268, 966, 1679, 965), (966, 269, 967, 1679), (1679, 967, 265, 661), (965, 1679, 661, 264), (269, 968, 1680, 967), (968, 270, 969, 1680), (1680, 969, 266, 970), (967, 1680, 970, 265), (270, 971, 1681, 969), (971, 271, 972, 1681), (1681, 972, 267, 629), (969, 1681, 629, 266), (271, 973, 1682, 972), (973, 268, 965, 1682), (1682, 965, 264, 650), (972, 1682, 650, 267), (272, 975, 1683, 974), (975, 273, 976, 1683), (1683, 976, 269, 966), (974, 1683, 966, 268), (273, 977, 1684, 976), (977, 274, 978, 1684), (1684, 978, 270, 968), (976, 1684, 968, 269), (274, 979, 1685, 978), (979, 275, 980, 1685), (1685, 980, 271, 971), (978, 1685, 971, 270), (275, 981, 1686, 980), (981, 272, 974, 1686), (1686, 974, 268, 973), (980, 1686, 973, 271), (276, 983, 1687, 982), (983, 277, 984, 1687), (1687, 984, 273, 975), (982, 1687, 975, 272), (277, 985, 1688, 984), (985, 278, 986, 1688), (1688, 986, 274, 977), (984, 1688, 977, 273), (278, 987, 1689, 986), (987, 279, 988, 1689), (1689, 988, 275, 979), (986, 1689, 979, 274), (279, 989, 1690, 988), (989, 276, 982, 1690), (1690, 982, 272, 981), (988, 1690, 981, 275), (280, 991, 1691, 990), (991, 281, 992, 1691), (1691, 992, 277, 983), (990, 1691, 983, 276), (281, 993, 1692, 992), (993, 282, 994, 1692), (1692, 994, 278, 985), (992, 1692, 985, 277), (282, 995, 1693, 994), (995, 283, 996, 1693), (1693, 996, 279, 987), (994, 1693, 987, 278), (283, 997, 1694, 996), (997, 280, 990, 1694), (1694, 990, 276, 989), (996, 1694, 989, 279), (284, 658, 1695, 998), (658, 285, 999, 1695), (1695, 999, 281, 991), (998, 1695, 991, 280), (285, 680, 1696, 999), (680, 286, 1000, 1696), (1696, 1000, 282, 993), (999, 1696, 993, 281), (286, 678, 1697, 1000), (678, 287, 1001, 1697), (1697, 1001, 283, 995), (1000, 1697, 995, 282), (287, 675, 1698, 1001), (675, 284, 998, 1698), (1698, 998, 280, 997), (1001, 1698, 997, 283), (292, 1003, 1699, 1002), (1003, 293, 1004, 1699), (1699, 1004, 289, 683), (1002, 1699, 683, 288), (293, 1005, 1700, 1004), (1005, 294, 1006, 1700), (1700, 1006, 290, 677), (1004, 1700, 677, 289), (294, 1007, 1701, 1006), (1007, 295, 1008, 1701), (1701, 1008, 291, 672), (1006, 1701, 672, 290), (295, 1009, 1702, 1008), (1009, 292, 1002, 1702), (1702, 1002, 288, 1010), (1008, 1702, 1010, 291), (296, 1012, 1703, 1011), (1012, 297, 1013, 1703), (1703, 1013, 293, 1003), (1011, 1703, 1003, 292), (297, 1014, 1704, 1013), (1014, 298, 1015, 1704), (1704, 1015, 294, 1005), (1013, 1704, 1005, 293), (298, 1016, 1705, 1015), (1016, 299, 1017, 1705), (1705, 1017, 295, 1007), (1015, 1705, 1007, 294), (299, 1018, 1706, 1017), (1018, 296, 1011, 1706), (1706, 1011, 292, 1009), (1017, 1706, 1009, 295), (300, 1020, 1707, 1019), (1020, 301, 1021, 1707), (1707, 1021, 297, 1012), (1019, 1707, 1012, 296), (301, 1022, 1708, 1021), (1022, 302, 1023, 1708), (1708, 1023, 298, 1014), (1021, 1708, 1014, 297), (302, 1024, 1709, 1023), (1024, 303, 1025, 1709), (1709, 1025, 299, 1016), (1023, 1709, 1016, 298), (303, 1026, 1710, 1025), (1026, 300, 1019, 1710), (1710, 1019, 296, 1018), (1025, 1710, 1018, 299), (304, 1028, 1711, 1027), (1028, 305, 1029, 1711), (1711, 1029, 301, 1020), (1027, 1711, 1020, 300), (305, 1030, 1712, 1029), (1030, 306, 1031, 1712), (1712, 1031, 302, 1022), (1029, 1712, 1022, 301), (306, 1032, 1713, 1031), (1032, 307, 1033, 1713), (1713, 1033, 303, 1024), (1031, 1713, 1024, 302), (307, 1034, 1714, 1033), (1034, 304, 1027, 1714), (1714, 1027, 300, 1026), (1033, 1714, 1026, 303), (20, 593, 1715, 1035), (593, 21, 1036, 1715), (1715, 1036, 305, 1028), (1035, 1715, 1028, 304), (21, 651, 1716, 1036), (651, 22, 1037, 1716), (1716, 1037, 306, 1030), (1036, 1716, 1030, 305), (22, 654, 1717, 1037), (654, 23, 1038, 1717), (1717, 1038, 307, 1032), (1037, 1717, 1032, 306), (23, 657, 1718, 1038), (657, 20, 1035, 1718), (1718, 1035, 304, 1034), (1038, 1718, 1034, 307), (24, 1040, 1719, 1039), (1040, 25, 1041, 1719), (1719, 1041, 309, 499), (1039, 1719, 499, 308), (25, 1042, 1720, 1041), (1042, 26, 1043, 1720), (1720, 1043, 125, 494), (1041, 1720, 494, 309), (26, 1044, 1721, 1043), (1044, 27, 1045, 1721), (1721, 1045, 124, 754), (1043, 1721, 754, 125), (27, 1046, 1722, 1045), (1046, 24, 1039, 1722), (1722, 1039, 308, 485), (1045, 1722, 485, 124), (310, 1048, 1723, 1047), (1048, 311, 1049, 1723), (1723, 1049, 25, 1040), (1047, 1723, 1040, 24), (311, 1050, 1724, 1049), (1050, 312, 1051, 1724), (1724, 1051, 26, 1042), (1049, 1724, 1042, 25), (312, 1052, 1725, 1051), (1052, 313, 1053, 1725), (1725, 1053, 27, 1044), (1051, 1725, 1044, 26), (313, 1054, 1726, 1053), (1054, 310, 1047, 1726), (1726, 1047, 24, 1046), (1053, 1726, 1046, 27), (28, 687, 1727, 1055), (687, 29, 1056, 1727), (1727, 1056, 311, 1048), (1055, 1727, 1048, 310), (29, 686, 1728, 1056), (686, 30, 1057, 1728), (1728, 1057, 312, 1050), (1056, 1728, 1050, 311), (30, 685, 1729, 1057), (685, 31, 1058, 1729), (1729, 1058, 313, 1052), (1057, 1729, 1052, 312), (31, 684, 1730, 1058), (684, 28, 1055, 1730), (1730, 1055, 310, 1054), (1058, 1730, 1054, 313), (32, 1060, 1731, 1059), (1060, 33, 1061, 1731), (1731, 1061, 470, 526), (1059, 1731, 526, 471), (33, 1062, 1732, 1061), (1062, 34, 1063, 1732), (1732, 1063, 469, 522), (1061, 1732, 522, 470), (34, 1064, 1733, 1063), (1064, 35, 1065, 1733), (1733, 1065, 468, 542), (1063, 1733, 542, 469), (35, 1066, 1734, 1065), (1066, 32, 1059, 1734), (1734, 1059, 471, 534), (1065, 1734, 534, 468), (316, 1068, 1735, 1067), (1068, 317, 1069, 1735), (1735, 1069, 33, 1060), (1067, 1735, 1060, 32), (317, 1070, 1736, 1069), (1070, 318, 1071, 1736), (1736, 1071, 34, 1062), (1069, 1736, 1062, 33), (318, 1072, 1737, 1071), (1072, 319, 1073, 1737), (1737, 1073, 35, 1064), (1071, 1737, 1064, 34), (319, 1074, 1738, 1073), (1074, 316, 1067, 1738), (1738, 1067, 32, 1066), (1073, 1738, 1066, 35), (320, 1076, 1739, 1075), (1076, 321, 1077, 1739), (1739, 1077, 317, 1068), (1075, 1739, 1068, 316), (321, 1078, 1740, 1077), (1078, 322, 1079, 1740), (1740, 1079, 318, 1070), (1077, 1740, 1070, 317), (322, 1080, 1741, 1079), (1080, 323, 1081, 1741), (1741, 1081, 319, 1072), (1079, 1741, 1072, 318), (323, 1082, 1742, 1081), (1082, 320, 1075, 1742), (1742, 1075, 316, 1074), (1081, 1742, 1074, 319), (36, 691, 1743, 1083), (691, 37, 1084, 1743), (1743, 1084, 321, 1076), (1083, 1743, 1076, 320), (37, 690, 1744, 1084), (690, 38, 1085, 1744), (1744, 1085, 322, 1078), (1084, 1744, 1078, 321), (38, 689, 1745, 1085), (689, 39, 1086, 1745), (1745, 1086, 323, 1080), (1085, 1745, 1080, 322), (39, 688, 1746, 1086), (688, 36, 1083, 1746), (1746, 1083, 320, 1082), (1086, 1746, 1082, 323), (40, 1088, 1747, 1087), (1088, 41, 1089, 1747), (1747, 1089, 325, 543), (1087, 1747, 543, 324), (41, 1090, 1748, 1089), (1090, 42, 1091, 1748), (1748, 1091, 159, 557), (1089, 1748, 557, 325), (42, 1092, 1749, 1091), (1092, 43, 1093, 1749), (1749, 1093, 158, 797), (1091, 1749, 797, 159), (43, 1094, 1750, 1093), (1094, 40, 1087, 1750), (1750, 1087, 324, 547), (1093, 1750, 547, 158), (326, 1096, 1751, 1095), (1096, 327, 1097, 1751), (1751, 1097, 41, 1088), (1095, 1751, 1088, 40), (327, 1098, 1752, 1097), (1098, 328, 1099, 1752), (1752, 1099, 42, 1090), (1097, 1752, 1090, 41), (328, 1100, 1753, 1099), (1100, 329, 1101, 1753), (1753, 1101, 43, 1092), (1099, 1753, 1092, 42), (329, 1102, 1754, 1101), (1102, 326, 1095, 1754), (1754, 1095, 40, 1094), (1101, 1754, 1094, 43), (330, 1104, 1755, 1103), (1104, 331, 1105, 1755), (1755, 1105, 327, 1096), (1103, 1755, 1096, 326), (331, 1106, 1756, 1105), (1106, 332, 1107, 1756), (1756, 1107, 328, 1098), (1105, 1756, 1098, 327), (332, 1108, 1757, 1107), (1108, 333, 1109, 1757), (1757, 1109, 329, 1100), (1107, 1757, 1100, 328), (333, 1110, 1758, 1109), (1110, 330, 1103, 1758), (1758, 1103, 326, 1102), (1109, 1758, 1102, 329), (44, 695, 1759, 1111), (695, 45, 1112, 1759), (1759, 1112, 331, 1104), (1111, 1759, 1104, 330), (45, 694, 1760, 1112), (694, 46, 1113, 1760), (1760, 1113, 332, 1106), (1112, 1760, 1106, 331), (46, 693, 1761, 1113), (693, 47, 1114, 1761), (1761, 1114, 333, 1108), (1113, 1761, 1108, 332), (47, 692, 1762, 1114), (692, 44, 1111, 1762), (1762, 1111, 330, 1110), (1114, 1762, 1110, 333), (336, 1116, 1763, 1115), (1116, 337, 1117, 1763), (1763, 1117, 185, 572), (1115, 1763, 572, 184), (337, 1118, 1764, 1117), (1118, 338, 1119, 1764), (1764, 1119, 334, 579), (1117, 1764, 579, 185), (338, 1120, 1765, 1119), (1120, 339, 1121, 1765), (1765, 1121, 335, 581), (1119, 1765, 581, 334), (339, 1122, 1766, 1121), (1122, 336, 1115, 1766), (1766, 1115, 184, 576), (1121, 1766, 576, 335), (48, 1124, 1767, 1123), (1124, 49, 1125, 1767), (1767, 1125, 337, 1116), (1123, 1767, 1116, 336), (49, 1126, 1768, 1125), (1126, 50, 1127, 1768), (1768, 1127, 338, 1118), (1125, 1768, 1118, 337), (50, 1128, 1769, 1127), (1128, 51, 1129, 1769), (1769, 1129, 339, 1120), (1127, 1769, 1120, 338), (51, 1130, 1770, 1129), (1130, 48, 1123, 1770), (1770, 1123, 336, 1122), (1129, 1770, 1122, 339), (340, 1132, 1771, 1131), (1132, 341, 1133, 1771), (1771, 1133, 49, 1124), (1131, 1771, 1124, 48), (341, 1134, 1772, 1133), (1134, 342, 1135, 1772), (1772, 1135, 50, 1126), (1133, 1772, 1126, 49), (342, 1136, 1773, 1135), (1136, 343, 1137, 1773), (1773, 1137, 51, 1128), (1135, 1773, 1128, 50), (343, 1138, 1774, 1137), (1138, 340, 1131, 1774), (1774, 1131, 48, 1130), (1137, 1774, 1130, 51), (344, 1140, 1775, 1139), (1140, 345, 1141, 1775), (1775, 1141, 341, 1132), (1139, 1775, 1132, 340), (345, 1142, 1776, 1141), (1142, 346, 1143, 1776), (1776, 1143, 342, 1134), (1141, 1776, 1134, 341), (346, 1144, 1777, 1143), (1144, 347, 1145, 1777), (1777, 1145, 343, 1136), (1143, 1777, 1136, 342), (347, 1146, 1778, 1145), (1146, 344, 1139, 1778), (1778, 1139, 340, 1138), (1145, 1778, 1138, 343), (348, 1148, 1779, 1147), (1148, 349, 1149, 1779), (1779, 1149, 345, 1140), (1147, 1779, 1140, 344), (349, 1150, 1780, 1149), (1150, 350, 1151, 1780), (1780, 1151, 346, 1142), (1149, 1780, 1142, 345), (350, 1152, 1781, 1151), (1152, 351, 1153, 1781), (1781, 1153, 347, 1144), (1151, 1781, 1144, 346), (351, 1154, 1782, 1153), (1154, 348, 1147, 1782), (1782, 1147, 344, 1146), (1153, 1782, 1146, 347), (52, 699, 1783, 1155), (699, 53, 1156, 1783), (1783, 1156, 349, 1148), (1155, 1783, 1148, 348), (53, 698, 1784, 1156), (698, 54, 1157, 1784), (1784, 1157, 350, 1150), (1156, 1784, 1150, 349), (54, 697, 1785, 1157), (697, 55, 1158, 1785), (1785, 1158, 351, 1152), (1157, 1785, 1152, 350), (55, 696, 1786, 1158), (696, 52, 1155, 1786), (1786, 1155, 348, 1154), (1158, 1786, 1154, 351), (56, 1160, 1787, 1159), (1160, 57, 1161, 1787), (1787, 1161, 353, 585), (1159, 1787, 585, 352), (57, 1162, 1788, 1161), (1162, 58, 1163, 1788), (1788, 1163, 207, 598), (1161, 1788, 598, 353), (58, 1164, 1789, 1163), (1164, 59, 1165, 1789), (1789, 1165, 206, 886), (1163, 1789, 886, 207), (59, 1166, 1790, 1165), (1166, 56, 1159, 1790), (1790, 1159, 352, 589), (1165, 1790, 589, 206), (354, 1168, 1791, 1167), (1168, 355, 1169, 1791), (1791, 1169, 57, 1160), (1167, 1791, 1160, 56), (355, 1170, 1792, 1169), (1170, 356, 1171, 1792), (1792, 1171, 58, 1162), (1169, 1792, 1162, 57), (356, 1172, 1793, 1171), (1172, 357, 1173, 1793), (1793, 1173, 59, 1164), (1171, 1793, 1164, 58), (357, 1174, 1794, 1173), (1174, 354, 1167, 1794), (1794, 1167, 56, 1166), (1173, 1794, 1166, 59), (358, 1176, 1795, 1175), (1176, 359, 1177, 1795), (1795, 1177, 355, 1168), (1175, 1795, 1168, 354), (359, 1178, 1796, 1177), (1178, 360, 1179, 1796), (1796, 1179, 356, 1170), (1177, 1796, 1170, 355), (360, 1180, 1797, 1179), (1180, 361, 1181, 1797), (1797, 1181, 357, 1172), (1179, 1797, 1172, 356), (361, 1182, 1798, 1181), (1182, 358, 1175, 1798), (1798, 1175, 354, 1174), (1181, 1798, 1174, 357), (60, 1184, 1799, 1183), (1184, 61, 1185, 1799), (1799, 1185, 359, 1176), (1183, 1799, 1176, 358), (61, 1186, 1800, 1185), (1186, 62, 1187, 1800), (1800, 1187, 360, 1178), (1185, 1800, 1178, 359), (62, 1188, 1801, 1187), (1188, 63, 1189, 1801), (1801, 1189, 361, 1180), (1187, 1801, 1180, 360), (63, 1190, 1802, 1189), (1190, 60, 1183, 1802), (1802, 1183, 358, 1182), (1189, 1802, 1182, 361), (64, 1192, 1803, 1191), (1192, 65, 1193, 1803), (1803, 1193, 363, 644), (1191, 1803, 644, 362), (65, 1194, 1804, 1193), (1194, 66, 1195, 1804), (1804, 1195, 243, 623), (1193, 1804, 623, 363), (66, 1196, 1805, 1195), (1196, 67, 1197, 1805), (1805, 1197, 242, 935), (1195, 1805, 935, 243), (67, 1198, 1806, 1197), (1198, 64, 1191, 1806), (1806, 1191, 362, 638), (1197, 1806, 638, 242), (364, 1200, 1807, 1199), (1200, 365, 1201, 1807), (1807, 1201, 61, 1184), (1199, 1807, 1184, 60), (365, 1202, 1808, 1201), (1202, 366, 1203, 1808), (1808, 1203, 62, 1186), (1201, 1808, 1186, 61), (366, 1204, 1809, 1203), (1204, 367, 1205, 1809), (1809, 1205, 63, 1188), (1203, 1809, 1188, 62), (367, 1206, 1810, 1205), (1206, 364, 1199, 1810), (1810, 1199, 60, 1190), (1205, 1810, 1190, 63), (68, 1208, 1811, 1207), (1208, 69, 1209, 1811), (1811, 1209, 365, 1200), (1207, 1811, 1200, 364), (69, 1210, 1812, 1209), (1210, 70, 1211, 1812), (1812, 1211, 366, 1202), (1209, 1812, 1202, 365), (70, 1212, 1813, 1211), (1212, 71, 1213, 1813), (1813, 1213, 367, 1204), (1211, 1813, 1204, 366), (71, 1214, 1814, 1213), (1214, 68, 1207, 1814), (1814, 1207, 364, 1206), (1213, 1814, 1206, 367), (368, 1216, 1815, 1215), (1216, 369, 1217, 1815), (1815, 1217, 65, 1192), (1215, 1815, 1192, 64), (369, 1218, 1816, 1217), (1218, 370, 1219, 1816), (1816, 1219, 66, 1194), (1217, 1816, 1194, 65), (370, 1220, 1817, 1219), (1220, 371, 1221, 1817), (1817, 1221, 67, 1196), (1219, 1817, 1196, 66), (371, 1222, 1818, 1221), (1222, 368, 1215, 1818), (1818, 1215, 64, 1198), (1221, 1818, 1198, 67), (72, 703, 1819, 1223), (703, 73, 1224, 1819), (1819, 1224, 369, 1216), (1223, 1819, 1216, 368), (73, 702, 1820, 1224), (702, 74, 1225, 1820), (1820, 1225, 370, 1218), (1224, 1820, 1218, 369), (74, 701, 1821, 1225), (701, 75, 1226, 1821), (1821, 1226, 371, 1220), (1225, 1821, 1220, 370), (75, 700, 1822, 1226), (700, 72, 1223, 1822), (1822, 1223, 368, 1222), (1226, 1822, 1222, 371), (372, 1228, 1823, 1227), (1228, 373, 1229, 1823), (1823, 1229, 69, 1208), (1227, 1823, 1208, 68), (373, 1230, 1824, 1229), (1230, 374, 1231, 1824), (1824, 1231, 70, 1210), (1229, 1824, 1210, 69), (374, 1232, 1825, 1231), (1232, 375, 1233, 1825), (1825, 1233, 71, 1212), (1231, 1825, 1212, 70), (375, 1234, 1826, 1233), (1234, 372, 1227, 1826), (1826, 1227, 68, 1214), (1233, 1826, 1214, 71), (76, 707, 1827, 1235), (707, 77, 1236, 1827), (1827, 1236, 373, 1228), (1235, 1827, 1228, 372), (77, 706, 1828, 1236), (706, 78, 1237, 1828), (1828, 1237, 374, 1230), (1236, 1828, 1230, 373), (78, 705, 1829, 1237), (705, 79, 1238, 1829), (1829, 1238, 375, 1232), (1237, 1829, 1232, 374), (79, 704, 1830, 1238), (704, 76, 1235, 1830), (1830, 1235, 372, 1234), (1238, 1830, 1234, 375), (378, 1240, 1831, 1239), (1240, 379, 1241, 1831), (1831, 1241, 377, 660), (1239, 1831, 660, 376), (379, 1242, 1832, 1241), (1242, 380, 1243, 1832), (1832, 1243, 266, 641), (1241, 1832, 641, 377), (380, 1244, 1833, 1243), (1244, 381, 1245, 1833), (1833, 1245, 265, 970), (1243, 1833, 970, 266), (381, 1246, 1834, 1245), (1246, 378, 1239, 1834), (1834, 1239, 376, 648), (1245, 1834, 648, 265), (80, 1248, 1835, 1247), (1248, 81, 1249, 1835), (1835, 1249, 379, 1240), (1247, 1835, 1240, 378), (81, 1250, 1836, 1249), (1250, 82, 1251, 1836), (1836, 1251, 380, 1242), (1249, 1836, 1242, 379), (82, 1252, 1837, 1251), (1252, 83, 1253, 1837), (1837, 1253, 381, 1244), (1251, 1837, 1244, 380), (83, 1254, 1838, 1253), (1254, 80, 1247, 1838), (1838, 1247, 378, 1246), (1253, 1838, 1246, 381), (382, 1256, 1839, 1255), (1256, 383, 1257, 1839), (1839, 1257, 81, 1248), (1255, 1839, 1248, 80), (383, 1258, 1840, 1257), (1258, 384, 1259, 1840), (1840, 1259, 82, 1250), (1257, 1840, 1250, 81), (384, 1260, 1841, 1259), (1260, 385, 1261, 1841), (1841, 1261, 83, 1252), (1259, 1841, 1252, 82), (385, 1262, 1842, 1261), (1262, 382, 1255, 1842), (1842, 1255, 80, 1254), (1261, 1842, 1254, 83), (386, 1264, 1843, 1263), (1264, 387, 1265, 1843), (1843, 1265, 383, 1256), (1263, 1843, 1256, 382), (387, 1266, 1844, 1265), (1266, 388, 1267, 1844), (1844, 1267, 384, 1258), (1265, 1844, 1258, 383), (388, 1268, 1845, 1267), (1268, 389, 1269, 1845), (1845, 1269, 385, 1260), (1267, 1845, 1260, 384), (389, 1270, 1846, 1269), (1270, 386, 1263, 1846), (1846, 1263, 382, 1262), (1269, 1846, 1262, 385), (390, 1272, 1847, 1271), (1272, 391, 1273, 1847), (1847, 1273, 387, 1264), (1271, 1847, 1264, 386), (391, 1274, 1848, 1273), (1274, 392, 1275, 1848), (1848, 1275, 388, 1266), (1273, 1848, 1266, 387), (392, 1276, 1849, 1275), (1276, 393, 1277, 1849), (1849, 1277, 389, 1268), (1275, 1849, 1268, 388), (393, 1278, 1850, 1277), (1278, 390, 1271, 1850), (1850, 1271, 386, 1270), (1277, 1850, 1270, 389), (394, 1280, 1851, 1279), (1280, 395, 1281, 1851), (1851, 1281, 391, 1272), (1279, 1851, 1272, 390), (395, 1282, 1852, 1281), (1282, 396, 1283, 1852), (1852, 1283, 392, 1274), (1281, 1852, 1274, 391), (396, 1284, 1853, 1283), (1284, 397, 1285, 1853), (1853, 1285, 393, 1276), (1283, 1853, 1276, 392), (397, 1286, 1854, 1285), (1286, 394, 1279, 1854), (1854, 1279, 390, 1278), (1285, 1854, 1278, 393), (398, 1288, 1855, 1287), (1288, 399, 1289, 1855), (1855, 1289, 395, 1280), (1287, 1855, 1280, 394), (399, 1290, 1856, 1289), (1290, 400, 1291, 1856), (1856, 1291, 396, 1282), (1289, 1856, 1282, 395), (400, 1292, 1857, 1291), (1292, 401, 1293, 1857), (1857, 1293, 397, 1284), (1291, 1857, 1284, 396), (401, 1294, 1858, 1293), (1294, 398, 1287, 1858), (1858, 1287, 394, 1286), (1293, 1858, 1286, 397), (84, 711, 1859, 1295), (711, 85, 1296, 1859), (1859, 1296, 399, 1288), (1295, 1859, 1288, 398), (85, 710, 1860, 1296), (710, 86, 1297, 1860), (1860, 1297, 400, 1290), (1296, 1860, 1290, 399), (86, 709, 1861, 1297), (709, 87, 1298, 1861), (1861, 1298, 401, 1292), (1297, 1861, 1292, 400), (87, 708, 1862, 1298), (708, 84, 1295, 1862), (1862, 1295, 398, 1294), (1298, 1862, 1294, 401), (404, 1300, 1863, 1299), (1300, 405, 1301, 1863), (1863, 1301, 403, 681), (1299, 1863, 681, 402), (405, 1302, 1864, 1301), (1302, 406, 1303, 1864), (1864, 1303, 288, 664), (1301, 1864, 664, 403), (406, 1304, 1865, 1303), (1304, 407, 1305, 1865), (1865, 1305, 291, 1010), (1303, 1865, 1010, 288), (407, 1306, 1866, 1305), (1306, 404, 1299, 1866), (1866, 1299, 402, 667), (1305, 1866, 667, 291), (408, 1308, 1867, 1307), (1308, 409, 1309, 1867), (1867, 1309, 405, 1300), (1307, 1867, 1300, 404), (409, 1310, 1868, 1309), (1310, 410, 1311, 1868), (1868, 1311, 406, 1302), (1309, 1868, 1302, 405), (410, 1312, 1869, 1311), (1312, 411, 1313, 1869), (1869, 1313, 407, 1304), (1311, 1869, 1304, 406), (411, 1314, 1870, 1313), (1314, 408, 1307, 1870), (1870, 1307, 404, 1306), (1313, 1870, 1306, 407), (88, 1316, 1871, 1315), (1316, 89, 1317, 1871), (1871, 1317, 409, 1308), (1315, 1871, 1308, 408), (89, 1318, 1872, 1317), (1318, 90, 1319, 1872), (1872, 1319, 410, 1310), (1317, 1872, 1310, 409), (90, 1320, 1873, 1319), (1320, 91, 1321, 1873), (1873, 1321, 411, 1312), (1319, 1873, 1312, 410), (91, 1322, 1874, 1321), (1322, 88, 1315, 1874), (1874, 1315, 408, 1314), (1321, 1874, 1314, 411), (412, 1324, 1875, 1323), (1324, 413, 1325, 1875), (1875, 1325, 89, 1316), (1323, 1875, 1316, 88), (413, 1326, 1876, 1325), (1326, 414, 1327, 1876), (1876, 1327, 90, 1318), (1325, 1876, 1318, 89), (414, 1328, 1877, 1327), (1328, 415, 1329, 1877), (1877, 1329, 91, 1320), (1327, 1877, 1320, 90), (415, 1330, 1878, 1329), (1330, 412, 1323, 1878), (1878, 1323, 88, 1322), (1329, 1878, 1322, 91), (416, 1332, 1879, 1331), (1332, 417, 1333, 1879), (1879, 1333, 413, 1324), (1331, 1879, 1324, 412), (417, 1334, 1880, 1333), (1334, 418, 1335, 1880), (1880, 1335, 414, 1326), (1333, 1880, 1326, 413), (418, 1336, 1881, 1335), (1336, 419, 1337, 1881), (1881, 1337, 415, 1328), (1335, 1881, 1328, 414), (419, 1338, 1882, 1337), (1338, 416, 1331, 1882), (1882, 1331, 412, 1330), (1337, 1882, 1330, 415), (420, 1340, 1883, 1339), (1340, 421, 1341, 1883), (1883, 1341, 417, 1332), (1339, 1883, 1332, 416), (421, 1342, 1884, 1341), (1342, 422, 1343, 1884), (1884, 1343, 418, 1334), (1341, 1884, 1334, 417), (422, 1344, 1885, 1343), (1344, 423, 1345, 1885), (1885, 1345, 419, 1336), (1343, 1885, 1336, 418), (423, 1346, 1886, 1345), (1346, 420, 1339, 1886), (1886, 1339, 416, 1338), (1345, 1886, 1338, 419), (92, 715, 1887, 1347), (715, 93, 1348, 1887), (1887, 1348, 421, 1340), (1347, 1887, 1340, 420), (93, 714, 1888, 1348), (714, 94, 1349, 1888), (1888, 1349, 422, 1342), (1348, 1888, 1342, 421), (94, 713, 1889, 1349), (713, 95, 1350, 1889), (1889, 1350, 423, 1344), (1349, 1889, 1344, 422), (95, 712, 1890, 1350), (712, 92, 1347, 1890), (1890, 1347, 420, 1346), (1350, 1890, 1346, 423), (426, 1352, 1891, 1351), (1352, 427, 1353, 1891), (1891, 1353, 474, 665), (1351, 1891, 665, 475), (427, 1354, 1892, 1353), (1354, 428, 1355, 1892), (1892, 1355, 473, 652), (1353, 1892, 652, 474), (428, 1356, 1893, 1355), (1356, 429, 1357, 1893), (1893, 1357, 472, 682), (1355, 1893, 682, 473), (429, 1358, 1894, 1357), (1358, 426, 1351, 1894), (1894, 1351, 475, 679), (1357, 1894, 679, 472), (96, 1360, 1895, 1359), (1360, 97, 1361, 1895), (1895, 1361, 427, 1352), (1359, 1895, 1352, 426), (97, 1362, 1896, 1361), (1362, 98, 1363, 1896), (1896, 1363, 428, 1354), (1361, 1896, 1354, 427), (98, 1364, 1897, 1363), (1364, 99, 1365, 1897), (1897, 1365, 429, 1356), (1363, 1897, 1356, 428), (99, 1366, 1898, 1365), (1366, 96, 1359, 1898), (1898, 1359, 426, 1358), (1365, 1898, 1358, 429), (430, 1368, 1899, 1367), (1368, 431, 1369, 1899), (1899, 1369, 97, 1360), (1367, 1899, 1360, 96), (431, 1370, 1900, 1369), (1370, 432, 1371, 1900), (1900, 1371, 98, 1362), (1369, 1900, 1362, 97), (432, 1372, 1901, 1371), (1372, 433, 1373, 1901), (1901, 1373, 99, 1364), (1371, 1901, 1364, 98), (433, 1374, 1902, 1373), (1374, 430, 1367, 1902), (1902, 1367, 96, 1366), (1373, 1902, 1366, 99), (434, 1376, 1903, 1375), (1376, 435, 1377, 1903), (1903, 1377, 431, 1368), (1375, 1903, 1368, 430), (435, 1378, 1904, 1377), (1378, 436, 1379, 1904), (1904, 1379, 432, 1370), (1377, 1904, 1370, 431), (436, 1380, 1905, 1379), (1380, 437, 1381, 1905), (1905, 1381, 433, 1372), (1379, 1905, 1372, 432), (437, 1382, 1906, 1381), (1382, 434, 1375, 1906), (1906, 1375, 430, 1374), (1381, 1906, 1374, 433), (100, 719, 1907, 1383), (719, 101, 1384, 1907), (1907, 1384, 435, 1376), (1383, 1907, 1376, 434), (101, 718, 1908, 1384), (718, 102, 1385, 1908), (1908, 1385, 436, 1378), (1384, 1908, 1378, 435), (102, 717, 1909, 1385), (717, 103, 1386, 1909), (1909, 1386, 437, 1380), (1385, 1909, 1380, 436), (103, 716, 1910, 1386), (716, 100, 1383, 1910), (1910, 1383, 434, 1382), (1386, 1910, 1382, 437), (440, 1388, 1911, 1387), (1388, 441, 1389, 1911), (1911, 1389, 439, 483), (1387, 1911, 483, 438), (441, 1390, 1912, 1389), (1390, 442, 1391, 1912), (1912, 1391, 132, 511), (1389, 1912, 511, 439), (442, 1392, 1913, 1391), (1392, 443, 1393, 1913), (1913, 1393, 135, 761), (1391, 1913, 761, 132), (443, 1394, 1914, 1393), (1394, 440, 1387, 1914), (1914, 1387, 438, 515), (1393, 1914, 515, 135), (104, 1396, 1915, 1395), (1396, 105, 1397, 1915), (1915, 1397, 441, 1388), (1395, 1915, 1388, 440), (105, 1398, 1916, 1397), (1398, 106, 1399, 1916), (1916, 1399, 442, 1390), (1397, 1916, 1390, 441), (106, 1400, 1917, 1399), (1400, 107, 1401, 1917), (1917, 1401, 443, 1392), (1399, 1917, 1392, 442), (107, 1402, 1918, 1401), (1402, 104, 1395, 1918), (1918, 1395, 440, 1394), (1401, 1918, 1394, 443), (444, 1404, 1919, 1403), (1404, 445, 1405, 1919), (1919, 1405, 105, 1396), (1403, 1919, 1396, 104), (445, 1406, 1920, 1405), (1406, 446, 1407, 1920), (1920, 1407, 106, 1398), (1405, 1920, 1398, 105), (446, 1408, 1921, 1407), (1408, 447, 1409, 1921), (1921, 1409, 107, 1400), (1407, 1921, 1400, 106), (447, 1410, 1922, 1409), (1410, 444, 1403, 1922), (1922, 1403, 104, 1402), (1409, 1922, 1402, 107), (448, 1412, 1923, 1411), (1412, 449, 1413, 1923), (1923, 1413, 445, 1404), (1411, 1923, 1404, 444), (449, 1414, 1924, 1413), (1414, 450, 1415, 1924), (1924, 1415, 446, 1406), (1413, 1924, 1406, 445), (450, 1416, 1925, 1415), (1416, 451, 1417, 1925), (1925, 1417, 447, 1408), (1415, 1925, 1408, 446), (451, 1418, 1926, 1417), (1418, 448, 1411, 1926), (1926, 1411, 444, 1410), (1417, 1926, 1410, 447), (452, 1420, 1927, 1419), (1420, 453, 1421, 1927), (1927, 1421, 449, 1412), (1419, 1927, 1412, 448), (453, 1422, 1928, 1421), (1422, 454, 1423, 1928), (1928, 1423, 450, 1414), (1421, 1928, 1414, 449), (454, 1424, 1929, 1423), (1424, 455, 1425, 1929), (1929, 1425, 451, 1416), (1423, 1929, 1416, 450), (455, 1426, 1930, 1425), (1426, 452, 1419, 1930), (1930, 1419, 448, 1418), (1425, 1930, 1418, 451), (456, 1428, 1931, 1427), (1428, 457, 1429, 1931), (1931, 1429, 453, 1420), (1427, 1931, 1420, 452), (457, 1430, 1932, 1429), (1430, 458, 1431, 1932), (1932, 1431, 454, 1422), (1429, 1932, 1422, 453), (458, 1432, 1933, 1431), (1432, 459, 1433, 1933), (1933, 1433, 455, 1424), (1431, 1933, 1424, 454), (459, 1434, 1934, 1433), (1434, 456, 1427, 1934), (1934, 1427, 452, 1426), (1433, 1934, 1426, 455), (460, 1436, 1935, 1435), (1436, 461, 1437, 1935), (1935, 1437, 457, 1428), (1435, 1935, 1428, 456), (461, 1438, 1936, 1437), (1438, 462, 1439, 1936), (1936, 1439, 458, 1430), (1437, 1936, 1430, 457), (462, 1440, 1937, 1439), (1440, 463, 1441, 1937), (1937, 1441, 459, 1432), (1439, 1937, 1432, 458), (463, 1442, 1938, 1441), (1442, 460, 1435, 1938), (1938, 1435, 456, 1434), (1441, 1938, 1434, 459), (108, 723, 1939, 1443), (723, 109, 1444, 1939), (1939, 1444, 461, 1436), (1443, 1939, 1436, 460), (109, 722, 1940, 1444), (722, 110, 1445, 1940), (1940, 1445, 462, 1438), (1444, 1940, 1438, 461), (110, 721, 1941, 1445), (721, 111, 1446, 1941), (1941, 1446, 463, 1440), (1445, 1941, 1440, 462), (111, 720, 1942, 1446), (720, 108, 1443, 1942), (1942, 1443, 460, 1442), (1446, 1942, 1442, 463)])
me_vert_001.materials.append(mat_material_001)
me_vert_001.use_remesh_fix_poles = True
me_vert_001.use_remesh_preserve_attributes = False
me_vert_001.use_mirror_vertex_groups = False
me_vert_001.update()

# ---- objects
ob_vert_001 = bpy.data.objects.new('Vert.001', me_vert_001)

# ---- transforms, parenting, visibility, modifiers, constraints
ob_vert_001.location = (0.0, 0.0, 0.0)
ob_vert_001.lineart.crease_threshold = 0.0

# ---- collection membership
col_collection.objects.link(ob_vert_001)

# ---- scene / render settings (as saved in the file)
scene.frame_start = 1; scene.frame_end = 250; scene.frame_set(1)
scene.render.engine = 'BLENDER_EEVEE_NEXT'
scene.cycles.use_denoising = False
scene.cycles.samples = 128
scene.cycles.sampling_pattern = 'TABULATED_SOBOL'
scene.cycles.use_adaptive_sampling = False
scene.cycles.use_light_tree = False
scene.view_settings.view_transform = 'Filmic'
bpy.context.view_layer.update()

# ---- added for rendering (the .blend has no active camera and no usable light): camera, sun
cam_auto = bpy.data.cameras.new('AutoCamera')
cam_auto.lens = 50.0
cam_auto.sensor_width = 36.0
cam_auto.clip_end = 1000.0
ob_auto_camera = bpy.data.objects.new('AutoCamera', cam_auto)
scene.collection.objects.link(ob_auto_camera)
ob_auto_camera.location = (26.3842, -17.5042, 21.0301)
ob_auto_camera.rotation_euler = (1.09748, -7.21219e-08, 0.694738)
scene.camera = ob_auto_camera
light_auto_sun = bpy.data.lights.new('AutoSun', 'SUN')
light_auto_sun.energy = 3.0
light_auto_sun.angle = 0.0523599
ob_auto_sun = bpy.data.objects.new('AutoSun', light_auto_sun)
scene.collection.objects.link(ob_auto_sun)
ob_auto_sun.rotation_euler = (0.872665, 0.174533, 0.523599)
bpy.context.view_layer.update()
